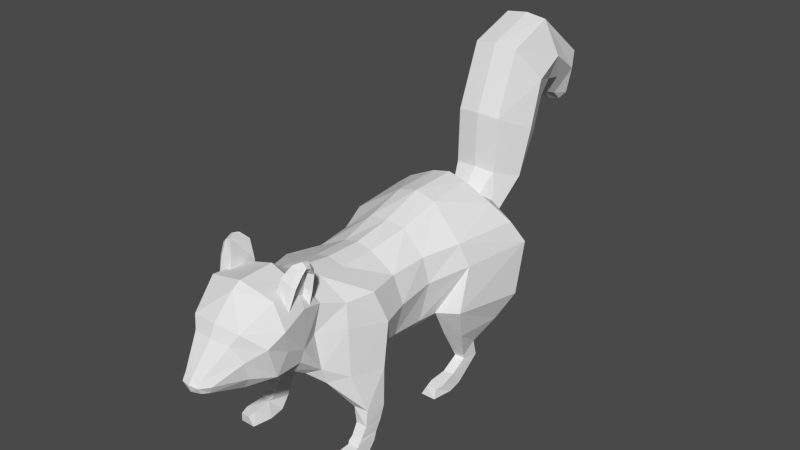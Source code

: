 # Source: SquirrelIdle.blend  (saved by Blender 2.77.0; exported with 4.5.12 LTS)
import bpy
from mathutils import Matrix  # noqa: F401  (used for matrix-valued properties, if any)

bpy.ops.wm.read_factory_settings(use_empty=True)
scene = bpy.context.scene
scene.name = 'Scene'

# ---- collections
col_collection_1 = bpy.data.collections.new('Collection 1'); scene.collection.children.link(col_collection_1)

# ---- world
world_world = bpy.data.worlds.new('World'); scene.world = world_world
world_world.color = (0.06681, 0.06681, 0.06681)
world_world.use_sun_shadow = False
world_world.sun_shadow_jitter_overblur = 0.0
world_world.cycles.sampling_method = 'NONE'
world_world.cycles.sample_map_resolution = 256

# ---- meshes
me_cylinder = bpy.data.meshes.new('Cylinder')
me_cylinder.from_pydata([(1.237, -4.417, 5.515), (0.8086, -4.397, 5.473), (1.136, -3.246, 5.182), (0.7986, -3.273, 5.236), (1.296, -3.093, 6.289), (1.445, -3.277, 7.22), (1.387, -3.058, 6.9), (1.364, -3.282, 7.24), (0.9913, -3.102, 6.406), (1.192, -3.057, 6.995), (1.461, -3.51, 7.264), (1.395, -4.001, 6.739), (1.456, -3.755, 7.153), (0.9992, -3.975, 6.859), (1.382, -3.49, 7.299), (1.239, -3.753, 7.255), (1.38, -4.244, 5.637), (1.299, -3.317, 5.374), (1.555, -3.345, 7.066), (1.509, -3.172, 6.813), (1.426, -3.195, 6.25), (1.584, -3.731, 7.017), (1.564, -3.533, 7.151), (1.526, -3.924, 6.669), (1.165, -4.021, 5.791), (1.104, -3.385, 5.669), (1.318, -3.428, 6.976), (1.28, -3.296, 6.843), (1.199, -3.294, 6.324), (1.331, -3.709, 6.855), (1.331, -3.561, 6.991), (1.289, -3.807, 6.685), (-1.237, -4.417, 5.515), (-0.8086, -4.397, 5.473), (-1.136, -3.246, 5.182), (-0.7986, -3.273, 5.236), (-1.296, -3.093, 6.289), (-1.445, -3.277, 7.22), (-1.387, -3.058, 6.9), (-1.364, -3.282, 7.24), (-0.9913, -3.102, 6.406), (-1.192, -3.057, 6.995), (-1.461, -3.51, 7.264), (-1.395, -4.001, 6.739), (-1.456, -3.755, 7.153), (-0.9992, -3.975, 6.859), (-1.382, -3.49, 7.299), (-1.239, -3.753, 7.255), (-1.38, -4.244, 5.637), (-1.299, -3.317, 5.374), (-1.555, -3.345, 7.066), (-1.509, -3.172, 6.813), (-1.426, -3.195, 6.25), (-1.584, -3.731, 7.017), (-1.564, -3.533, 7.151), (-1.526, -3.924, 6.669), (-1.165, -4.021, 5.791), (-1.104, -3.385, 5.669), (-1.318, -3.428, 6.976), (-1.28, -3.296, 6.843), (-1.199, -3.294, 6.324), (-1.331, -3.709, 6.855), (-1.331, -3.561, 6.991), (-1.289, -3.807, 6.685), (1.37, 0.4708, 2.985), (1.598, 2.239, 3.03), (1.781, 0.3656, 4.287), (2.386, 2.947, 4.735), (1.522, 0.2265, 5.306), (2.108, 2.753, 5.54), (1.421, 1.628, 2.954), (1.776, 1.648, 4.471), (1.621, 1.525, 5.397), (0.9636, 4.081, 2.902), (1.269, 4.027, 2.006), (1.696, 4.963, 6.053), (1.821, -1.029, 5.395), (2.098, -0.7057, 4.315), (1.113, -1.427, 2.438), (1.342, 5.617, 3.099), (1.274, 5.67, 5.745), (1.464, 5.941, 3.966), (1.563, 6.037, 4.718), (1.601, -2.001, 5.378), (1.71, -2.066, 4.565), (1.379, -2.717, 2.851), (1.286, -2.774, 5.612), (1.182, -2.949, 4.608), (1.37, -2.89, 3.411), (1.462, -3.57, 5.857), (1.444, -3.646, 4.52), (0.9165, -5.344, 4.184), (1.44, -5.015, 5.201), (0.5323, -6.335, 4.274), (0.4005, -6.295, 4.012), (2.472, 2.41, 3.252), (2.801, 5.078, 2.945), (2.421, 5.155, 5.507), (2.778, 5.535, 4.738), (1.831, 5.676, 4.089), (2.003, 5.773, 4.74), (1.207, -0.5851, 2.803), (2.138, -0.9574, 2.798), (1.822, -2.12, 2.947), (1.667, -1.315, 0.6313), (1.701, -1.984, 0.6466), (2.071, -1.989, 0.6512), (2.106, -1.32, 0.632), (1.657, -1.117, 0.9891), (1.243, -3.617, 3.989), (1.353, -4.652, 4.092), (1.323, 2.576, -0.02795), (2.051, 2.57, -0.02795), (2.082, -1.764, 1.012), (2.128, -1.144, 0.9923), (1.687, -1.763, 1.012), (1.988, 2.21, 0.3447), (1.53, 2.174, 0.3848), (1.569, 2.808, 0.4511), (1.914, 2.866, 0.4304), (2.091, -1.702, 1.579), (2.158, -1.013, 1.471), (1.659, -1.817, 1.629), (1.565, -1.287, 1.42), (1.609, -0.8611, 1.358), (1.629, -4.506, 5.603), (1.446, -4.274, 4.782), (1.962, 3.155, -0.02795), (1.413, 3.164, -0.02795), (1.413, 4.096, 0.6577), (1.962, 4.087, 0.6594), (0.5995, -5.235, 3.716), (0.773, -4.263, 3.51), (0.7438, -3.763, 3.594), (0.9833, -5.491, 4.817), (0.982, 0.485, 2.502), (0.8304, 2.876, 2.582), (0.5381, 0.3057, 5.792), (0.7316, 3.192, 6.452), (0.6944, 1.724, 6.061), (0.9786, 1.524, 2.442), (0.7475, 4.09, 2.804), (0.6602, 4.914, 6.562), (0.9086, -1.379, 2.619), (0.7248, 5.833, 3.142), (0.5076, 6.302, 3.969), (0.9584, 6.245, 4.707), (0.9447, -2.693, 2.919), (0.8974, -3.095, 3.187), (0.8973, -5.537, 5.722), (0.3389, -6.489, 4.521), (0.9418, -0.5519, 2.517), (0.9193, -3.428, 6.489), (0.627, -2.038, 5.94), (0.5572, -1.028, 5.81), (0.6031, -2.757, 5.973), (0.5666, 5.92, 5.654), (1.23, -4.508, 6.419), (0.6905, -5.733, 5.357), (1.914, 3.481, 0.7698), (1.569, 3.42, 0.781), (0.9297, 8.93, 8.483), (1.348, 8.21, 9.359), (0.7929, 7.402, 10.49), (0.7671, 7.981, 5.483), (1.207, 7.388, 6.03), (0.767, 6.453, 6.342), (0.7921, 6.542, 8.278), (1.348, 7.741, 7.711), (0.9194, 8.569, 7.219), (0.8985, 9.423, 8.977), (1.248, 9.359, 9.879), (0.7725, 9.149, 11.14), (0.7952, 10.12, 8.812), (1.045, 10.68, 9.047), (0.7186, 11.31, 9.471), (0.4258, 10.61, 7.987), (0.6731, 11.01, 7.971), (0.3896, 11.47, 8.035), (0.411, 10.97, 7.67), (1.569, 3.387, 0.8622), (1.914, 3.436, 0.8992), (1.962, 3.93, 1.267), (1.413, 3.938, 1.272), (1.418, 1.798, -0.005615), (1.956, 1.794, -0.001006), (1.91, 1.919, 0.2971), (1.571, 1.892, 0.3268), (1.504, -2.382, -0.02795), (2.232, -2.388, -0.02795), (2.169, -2.829, 0.3676), (1.711, -2.865, 0.4077), (1.75, -2.231, 0.474), (2.095, -2.172, 0.4533), (2.143, -1.804, -0.02795), (1.593, -1.795, -0.02795), (1.599, -3.091, -0.001617), (2.137, -3.095, 0.002992), (2.091, -3.12, 0.3201), (1.752, -3.146, 0.3497), (1.644, -1.443, 0.3477), (1.686, -2.128, 0.5199), (2.096, -2.133, 0.5274), (2.13, -1.448, 0.3497), (0.326, -6.644, 4.287), (0.3142, -6.547, 4.077), (1.584, 2.786, 1.922), (2.206, 2.899, 2.056), (2.401, 4.532, 2.07), (-1.37, 0.4708, 2.985), (-1.598, 2.239, 3.03), (-1.781, 0.3656, 4.287), (-2.386, 2.947, 4.735), (-1.522, 0.2265, 5.306), (-2.108, 2.753, 5.54), (-1.421, 1.628, 2.954), (-1.776, 1.648, 4.471), (-1.621, 1.525, 5.397), (-0.9636, 4.081, 2.902), (-1.269, 4.027, 2.006), (-1.696, 4.963, 6.053), (-1.821, -1.029, 5.395), (-2.098, -0.7057, 4.315), (-1.113, -1.427, 2.438), (-1.342, 5.617, 3.099), (-1.274, 5.67, 5.745), (-1.464, 5.941, 3.966), (-1.563, 6.037, 4.718), (-1.601, -2.001, 5.378), (-1.71, -2.066, 4.565), (-1.379, -2.717, 2.851), (-1.286, -2.774, 5.612), (-1.182, -2.949, 4.608), (-1.37, -2.89, 3.411), (-1.462, -3.57, 5.857), (-1.444, -3.646, 4.52), (-0.9165, -5.344, 4.184), (-1.44, -5.015, 5.201), (-0.5323, -6.335, 4.274), (-0.4005, -6.295, 4.012), (-2.472, 2.41, 3.252), (-2.801, 5.078, 2.945), (-2.421, 5.155, 5.507), (-2.778, 5.535, 4.738), (-1.831, 5.676, 4.089), (-2.003, 5.773, 4.74), (-1.207, -0.5851, 2.803), (-2.138, -0.9574, 2.798), (-1.822, -2.12, 2.947), (-1.667, -1.315, 0.6313), (-1.701, -1.984, 0.6466), (-2.071, -1.989, 0.6512), (-2.106, -1.32, 0.632), (-1.657, -1.117, 0.9891), (-1.243, -3.617, 3.989), (-1.353, -4.652, 4.092), (-1.323, 2.576, -0.02795), (-2.051, 2.57, -0.02795), (-2.082, -1.764, 1.012), (-2.128, -1.144, 0.9923), (-1.687, -1.763, 1.012), (1.681e-15, 0.4675, 2.331), (1.129e-15, 2.81, 2.476), (9.21e-16, 0.2952, 5.927), (1.181e-16, 3.192, 6.646), (1.451e-15, 1.536, 2.3), (5.655e-16, 1.68, 6.143), (7.873e-16, 4.1, 2.725), (-2.833e-16, 4.943, 6.703), (2.056e-15, -1.419, 2.53), (2.484e-16, 6.027, 3.224), (4.119e-17, 6.412, 3.773), (2.252e-15, -2.643, 2.871), (2.294e-15, -3.095, 3.136), (1.554e-15, -3.357, 6.729), (2.684e-15, -5.248, 3.531), (2.264e-15, -5.621, 5.796), (2.752e-15, -6.545, 4.522), (2.861e-15, -6.337, 3.824), (1.902e-15, -0.5679, 2.372), (-2.9e-16, 5.924, 5.752), (2.392e-15, -3.77, 3.365), (2.502e-15, -4.262, 3.365), (1.396e-15, -2.038, 6.119), (1.207e-15, -1.025, 5.957), (1.523e-15, -2.716, 6.229), (-1.988, 2.21, 0.3447), (-1.53, 2.174, 0.3848), (-1.569, 2.808, 0.4511), (-1.914, 2.866, 0.4304), (-2.091, -1.702, 1.579), (-2.158, -1.013, 1.471), (-1.659, -1.817, 1.629), (-1.565, -1.287, 1.42), (-1.609, -0.8611, 1.358), (-1.629, -4.506, 5.603), (1.832e-15, -4.586, 6.706), (-1.446, -4.274, 4.782), (-1.962, 3.155, -0.02795), (-1.413, 3.164, -0.02795), (-1.413, 4.096, 0.6577), (-1.962, 4.087, 0.6594), (-0.5995, -5.235, 3.716), (-0.773, -4.263, 3.51), (-0.7438, -3.763, 3.594), (-0.9833, -5.491, 4.817), (2.395e-15, -5.804, 5.389), (1.938e-15, -4.88, 6.524), (-0.982, 0.485, 2.502), (-0.8304, 2.876, 2.582), (-0.5381, 0.3057, 5.792), (-0.7316, 3.192, 6.452), (-0.6944, 1.724, 6.061), (-0.9786, 1.524, 2.442), (-0.7475, 4.09, 2.804), (-0.6602, 4.914, 6.562), (-0.9086, -1.379, 2.619), (-0.7248, 5.833, 3.142), (-0.5076, 6.302, 3.969), (-0.9584, 6.245, 4.707), (-0.9447, -2.693, 2.919), (-0.8974, -3.095, 3.187), (-0.8973, -5.537, 5.722), (-0.3389, -6.489, 4.521), (-0.9418, -0.5519, 2.517), (-0.9193, -3.428, 6.489), (-0.627, -2.038, 5.94), (-0.5572, -1.028, 5.81), (-0.6031, -2.757, 5.973), (-0.5666, 5.92, 5.654), (-1.23, -4.508, 6.419), (-0.6905, -5.733, 5.357), (-1.914, 3.481, 0.7698), (-1.569, 3.42, 0.781), (-1.778e-15, 9.502, 8.876), (-1.59e-15, 9.07, 8.462), (-0.9297, 8.93, 8.483), (-1.686e-15, 7.359, 10.6), (-1.348, 8.21, 9.359), (-0.7929, 7.402, 10.49), (-7.096e-16, 8.12, 5.445), (-0.7671, 7.981, 5.483), (-5.378e-16, 6.39, 6.402), (-1.207, 7.388, 6.03), (-0.767, 6.453, 6.342), (-0.7921, 6.542, 8.278), (-1.348, 7.741, 7.711), (-9.867e-16, 6.474, 8.34), (-0.9194, 8.569, 7.219), (-1.238e-15, 8.707, 7.237), (-0.8985, 9.423, 8.977), (-2.231e-15, 9.185, 11.23), (-1.248, 9.359, 9.879), (-0.7725, 9.149, 11.14), (-1.872e-15, 10.06, 8.737), (-0.7952, 10.12, 8.812), (-2.331e-15, 11.38, 9.486), (-1.045, 10.68, 9.047), (-0.7186, 11.31, 9.471), (-1.811e-15, 10.57, 7.963), (-0.4258, 10.61, 7.987), (-2.032e-15, 11.5, 8.019), (-0.6731, 11.01, 7.971), (-0.3896, 11.47, 8.035), (-0.411, 10.97, 7.67), (-1.812e-15, 10.95, 7.581), (-1.569, 3.387, 0.8622), (-1.914, 3.436, 0.8992), (-1.962, 3.93, 1.267), (-1.413, 3.938, 1.272), (-1.418, 1.798, -0.005615), (-1.956, 1.794, -0.001006), (-1.91, 1.919, 0.2971), (-1.571, 1.892, 0.3268), (-1.504, -2.382, -0.02795), (-2.232, -2.388, -0.02795), (-2.169, -2.829, 0.3676), (-1.711, -2.865, 0.4077), (-1.75, -2.231, 0.474), (-2.095, -2.172, 0.4533), (-2.143, -1.804, -0.02795), (-1.593, -1.795, -0.02795), (-1.599, -3.091, -0.001617), (-2.137, -3.095, 0.002992), (-2.091, -3.12, 0.3201), (-1.752, -3.146, 0.3497), (-1.644, -1.443, 0.3477), (-1.686, -2.128, 0.5199), (-2.096, -2.133, 0.5274), (-2.13, -1.448, 0.3497), (-0.326, -6.644, 4.287), (-0.3142, -6.547, 4.077), (2.876e-15, -6.657, 4.075), (2.836e-15, -6.715, 4.313), (-1.584, 2.786, 1.922), (-2.206, 2.899, 2.056), (-2.401, 4.532, 2.07)], [], [(7, 14, 10, 5), (0, 11, 13, 1), (1, 3, 2, 0), (3, 8, 4, 2), (7, 5, 6, 9), (9, 6, 4, 8), (1, 13, 8, 3), (10, 14, 15, 12), (12, 15, 13, 11), (2, 4, 20, 17), (18, 22, 30, 26), (11, 0, 16, 23), (12, 11, 23, 21), (6, 5, 18, 19), (10, 12, 21, 22), (5, 10, 22, 18), (4, 6, 19, 20), (0, 2, 17, 16), (25, 28, 27, 26, 30, 29, 31, 24), (22, 21, 29, 30), (20, 19, 27, 28), (16, 17, 25, 24), (23, 16, 24, 31), (21, 23, 31, 29), (17, 20, 28, 25), (19, 18, 26, 27), (8, 13, 15, 9), (9, 15, 14, 7), (39, 37, 42, 46), (32, 33, 45, 43), (33, 32, 34, 35), (35, 34, 36, 40), (39, 41, 38, 37), (41, 40, 36, 38), (33, 35, 40, 45), (42, 44, 47, 46), (44, 43, 45, 47), (34, 49, 52, 36), (50, 58, 62, 54), (43, 55, 48, 32), (44, 53, 55, 43), (38, 51, 50, 37), (42, 54, 53, 44), (37, 50, 54, 42), (36, 52, 51, 38), (32, 48, 49, 34), (57, 56, 63, 61, 62, 58, 59, 60), (54, 62, 61, 53), (52, 60, 59, 51), (48, 56, 57, 49), (55, 63, 56, 48), (53, 61, 63, 55), (49, 57, 60, 52), (51, 59, 58, 50), (40, 41, 47, 45), (41, 39, 46, 47), (140, 136, 65, 70), (70, 65, 67, 71), (71, 67, 69, 72), (139, 138, 264, 266), (137, 139, 266, 263), (137, 263, 284, 154), (66, 71, 72, 68), (64, 70, 71, 66), (135, 140, 70, 64), (136, 262, 267, 141), (74, 206, 65, 73), (138, 69, 75, 142), (142, 156, 280, 268), (79, 81, 99, 96), (154, 284, 283, 153), (80, 75, 97), (66, 68, 76, 77), (64, 66, 77, 101), (135, 64, 101, 151), (95, 96, 98, 67), (81, 82, 100, 99), (145, 81, 79, 144), (146, 82, 81, 145), (141, 144, 79, 73), (77, 76, 83, 84), (143, 78, 85, 147), (147, 148, 273, 272), (83, 86, 87, 84), (153, 155, 86, 83), (88, 87, 90, 109), (90, 89, 125, 126), (158, 306, 277, 150), (273, 148, 133, 281), (93, 150, 204), (131, 94, 278, 275), (204, 150, 277, 393), (99, 100, 98), (96, 99, 98), (98, 100, 97), (82, 80, 97, 100), (67, 65, 95), (73, 79, 74), (206, 180, 181, 207), (207, 181, 182, 208), (107, 104, 108, 114), (96, 208, 74, 79), (101, 77, 102), (151, 101, 78, 143), (106, 107, 114, 113), (104, 105, 115, 108), (105, 106, 113, 115), (156, 80, 82, 146), (282, 132, 131, 275), (157, 125, 89, 152), (119, 118, 117, 116), (122, 115, 113, 120), (124, 108, 123), (121, 114, 108, 124), (121, 120, 113, 114), (122, 123, 108, 115), (127, 119, 116, 112), (103, 88, 85), (86, 89, 90, 87), (155, 285, 274, 152), (130, 159, 119, 127), (160, 129, 128, 118), (85, 78, 123, 122), (102, 103, 120, 121), (102, 121, 124, 101), (101, 124, 123, 78), (85, 122, 120, 103), (92, 110, 126), (126, 110, 109, 90), (149, 92, 125, 157), (159, 160, 118, 119), (129, 130, 127, 128), (128, 127, 112, 111), (77, 84, 103, 102), (281, 133, 132, 282), (131, 132, 110, 91), (132, 133, 109, 110), (149, 276, 306, 158), (125, 92, 126), (92, 149, 158, 134), (86, 155, 152, 89), (296, 157, 152, 274), (279, 151, 143, 269), (134, 158, 150, 93), (205, 392, 278, 94), (283, 285, 155, 153), (85, 88, 148, 147), (269, 143, 147, 272), (267, 270, 144, 141), (271, 145, 144, 270), (261, 135, 151, 279), (76, 154, 153, 83), (75, 80, 156, 142), (264, 138, 142, 268), (65, 136, 141, 73), (261, 265, 140, 135), (68, 137, 154, 76), (68, 72, 139, 137), (72, 69, 138, 139), (265, 262, 136, 140), (97, 75, 69), (181, 180, 160, 159), (180, 183, 129, 160), (118, 128, 111, 117), (183, 182, 130, 129), (182, 181, 159, 130), (157, 296, 307), (146, 165, 166, 156), (162, 161, 170, 171), (156, 166, 342, 280), (145, 164, 165, 146), (161, 335, 334, 170), (169, 349, 335, 161), (168, 169, 161, 162), (347, 167, 163, 337), (167, 168, 162, 163), (271, 340, 164, 145), (165, 164, 169, 168), (166, 165, 168, 167), (342, 166, 167, 347), (164, 340, 349, 169), (337, 163, 172, 351), (163, 162, 171, 172), (171, 170, 173, 174), (170, 334, 354, 173), (172, 171, 174, 175), (351, 172, 175, 356), (356, 175, 178, 361), (175, 174, 177, 178), (174, 173, 176, 177), (173, 354, 359, 176), (359, 365, 179, 176), (176, 179, 177), (177, 179, 178), (179, 365, 361, 178), (149, 157, 307, 276), (110, 92, 134, 91), (93, 94, 91, 134), (112, 116, 186, 185), (111, 112, 185, 184), (116, 117, 187, 186), (117, 111, 184, 187), (187, 184, 185, 186), (193, 192, 191, 190), (194, 193, 190, 189), (195, 194, 189, 188), (192, 195, 188, 191), (189, 190, 198, 197), (188, 189, 197, 196), (190, 191, 199, 198), (191, 188, 196, 199), (199, 196, 197, 198), (105, 104, 200, 201), (107, 106, 202, 203), (106, 105, 201, 202), (104, 107, 203, 200), (193, 202, 201, 192), (195, 200, 203, 194), (194, 203, 202, 193), (192, 201, 200, 195), (69, 67, 98, 97), (84, 87, 88, 103), (133, 148, 88, 109), (204, 393, 392, 205), (204, 205, 94, 93), (91, 94, 131), (95, 207, 208, 96), (65, 206, 207, 95), (74, 208, 182, 183), (206, 74, 183, 180), (313, 215, 210, 309), (215, 216, 212, 210), (216, 217, 214, 212), (312, 266, 264, 311), (310, 263, 266, 312), (310, 327, 284, 263), (211, 213, 217, 216), (209, 211, 216, 215), (308, 209, 215, 313), (309, 314, 267, 262), (219, 218, 210, 394), (311, 315, 220, 214), (315, 268, 280, 329), (224, 241, 244, 226), (327, 326, 283, 284), (225, 242, 220), (211, 222, 221, 213), (209, 246, 222, 211), (308, 324, 246, 209), (240, 212, 243, 241), (226, 244, 245, 227), (318, 317, 224, 226), (319, 318, 226, 227), (314, 218, 224, 317), (222, 229, 228, 221), (316, 320, 230, 223), (320, 272, 273, 321), (228, 229, 232, 231), (326, 228, 231, 328), (233, 254, 235, 232), (235, 297, 295, 234), (331, 323, 277, 306), (273, 281, 304, 321), (238, 390, 323), (302, 275, 278, 239), (390, 393, 277, 323), (244, 243, 245), (241, 243, 244), (243, 242, 245), (227, 245, 242, 225), (212, 240, 210), (218, 219, 224), (394, 395, 367, 366), (395, 396, 368, 367), (252, 259, 253, 249), (241, 224, 219, 396), (246, 247, 222), (324, 316, 223, 246), (251, 258, 259, 252), (249, 253, 260, 250), (250, 260, 258, 251), (329, 319, 227, 225), (282, 275, 302, 303), (330, 325, 234, 295), (289, 286, 287, 288), (292, 290, 258, 260), (294, 293, 253), (291, 294, 253, 259), (291, 259, 258, 290), (292, 260, 253, 293), (298, 257, 286, 289), (248, 230, 233), (231, 232, 235, 234), (328, 325, 274, 285), (301, 298, 289, 332), (333, 288, 299, 300), (230, 292, 293, 223), (247, 291, 290, 248), (247, 246, 294, 291), (246, 223, 293, 294), (230, 248, 290, 292), (237, 297, 255), (297, 235, 254, 255), (322, 330, 295, 237), (332, 289, 288, 333), (300, 299, 298, 301), (299, 256, 257, 298), (222, 247, 248, 229), (281, 282, 303, 304), (302, 236, 255, 303), (303, 255, 254, 304), (322, 331, 306, 276), (295, 297, 237), (237, 305, 331, 322), (231, 234, 325, 328), (296, 274, 325, 330), (279, 269, 316, 324), (305, 238, 323, 331), (391, 239, 278, 392), (283, 326, 328, 285), (230, 320, 321, 233), (269, 272, 320, 316), (267, 314, 317, 270), (271, 270, 317, 318), (261, 279, 324, 308), (221, 228, 326, 327), (220, 315, 329, 225), (264, 268, 315, 311), (210, 218, 314, 309), (261, 308, 313, 265), (213, 221, 327, 310), (213, 310, 312, 217), (217, 312, 311, 214), (265, 313, 309, 262), (242, 214, 220), (367, 332, 333, 366), (366, 333, 300, 369), (288, 287, 256, 299), (369, 300, 301, 368), (368, 301, 332, 367), (330, 307, 296), (319, 329, 344, 343), (338, 352, 350, 336), (329, 280, 342, 344), (318, 319, 343, 341), (336, 350, 334, 335), (348, 336, 335, 349), (346, 338, 336, 348), (347, 337, 339, 345), (345, 339, 338, 346), (271, 318, 341, 340), (343, 346, 348, 341), (344, 345, 346, 343), (342, 347, 345, 344), (341, 348, 349, 340), (337, 351, 353, 339), (339, 353, 352, 338), (352, 357, 355, 350), (350, 355, 354, 334), (353, 358, 357, 352), (351, 356, 358, 353), (356, 361, 363, 358), (358, 363, 362, 357), (357, 362, 360, 355), (355, 360, 359, 354), (359, 360, 364, 365), (360, 362, 364), (362, 363, 364), (364, 363, 361, 365), (322, 276, 307, 330), (255, 236, 305, 237), (238, 305, 236, 239), (257, 371, 372, 286), (256, 370, 371, 257), (286, 372, 373, 287), (287, 373, 370, 256), (373, 372, 371, 370), (379, 376, 377, 378), (380, 375, 376, 379), (381, 374, 375, 380), (378, 377, 374, 381), (375, 383, 384, 376), (374, 382, 383, 375), (376, 384, 385, 377), (377, 385, 382, 374), (385, 384, 383, 382), (250, 387, 386, 249), (252, 389, 388, 251), (251, 388, 387, 250), (249, 386, 389, 252), (379, 378, 387, 388), (381, 380, 389, 386), (380, 379, 388, 389), (378, 381, 386, 387), (214, 242, 243, 212), (229, 248, 233, 232), (304, 254, 233, 321), (390, 391, 392, 393), (390, 238, 239, 391), (236, 302, 239), (240, 241, 396, 395), (210, 240, 395, 394), (219, 369, 368, 396), (394, 366, 369, 219)])
_ca = me_cylinder.color_attributes.new('Col', 'BYTE_COLOR', 'CORNER')
_ca.data.foreach_set('color', [0.1144, 0.04971, 0.04374, 1.0, 0.1144, 0.04971, 0.04374, 1.0, 0.1144, 0.04971, 0.04374, 1.0, 0.1144, 0.04971, 0.04374, 1.0, 0.1144, 0.04971, 0.04374, 1.0, 0.1144, 0.04971, 0.04374, 1.0, 0.1144, 0.04971, 0.04374, 1.0, 0.1144, 0.04971, 0.04374, 1.0, 0.1144, 0.04971, 0.04374, 1.0, 0.1144, 0.04971, 0.04374, 1.0, 0.1144, 0.04971, 0.04374, 1.0, 0.1144, 0.04971, 0.04374, 1.0, 0.1144, 0.04971, 0.04374, 1.0, 0.1144, 0.04971, 0.04374, 1.0, 0.1144, 0.04971, 0.04374, 1.0, 0.1144, 0.04971, 0.04374, 1.0, 0.1144, 0.04971, 0.04374, 1.0, 0.1144, 0.04971, 0.04374, 1.0, 0.1144, 0.04971, 0.04374, 1.0, 0.1144, 0.04971, 0.04374, 1.0, 0.1144, 0.04971, 0.04374, 1.0, 0.1144, 0.04971, 0.04374, 1.0, 0.1144, 0.04971, 0.04374, 1.0, 0.1144, 0.04971, 0.04374, 1.0, 0.1144, 0.04971, 0.04374, 1.0, 0.1144, 0.04971, 0.04374, 1.0, 0.1144, 0.04971, 0.04374, 1.0, 0.1144, 0.04971, 0.04374, 1.0, 0.1144, 0.04971, 0.04374, 1.0, 0.1144, 0.04971, 0.04374, 1.0, 0.1144, 0.04971, 0.04374, 1.0, 0.1144, 0.04971, 0.04374, 1.0, 0.1144, 0.04971, 0.04374, 1.0, 0.1144, 0.04971, 0.04374, 1.0, 0.1144, 0.04971, 0.04374, 1.0, 0.1144, 0.04971, 0.04374, 1.0, 0.1144, 0.04971, 0.04374, 1.0, 0.1144, 0.04971, 0.04374, 1.0, 0.1144, 0.04971, 0.04374, 1.0, 0.1144, 0.04971, 0.04374, 1.0, 0.1144, 0.04971, 0.04374, 1.0, 0.1144, 0.04971, 0.04374, 1.0, 0.1144, 0.04971, 0.04374, 1.0, 0.1144, 0.04971, 0.04374, 1.0, 0.1144, 0.04971, 0.04374, 1.0, 0.1144, 0.04971, 0.04374, 1.0, 0.1144, 0.04971, 0.04374, 1.0, 0.1144, 0.04971, 0.04374, 1.0, 0.1144, 0.04971, 0.04374, 1.0, 0.1144, 0.04971, 0.04374, 1.0, 0.1144, 0.04971, 0.04374, 1.0, 0.1144, 0.04971, 0.04374, 1.0, 0.1144, 0.04971, 0.04374, 1.0, 0.1144, 0.04971, 0.04374, 1.0, 0.1144, 0.04971, 0.04374, 1.0, 0.1144, 0.04971, 0.04374, 1.0, 0.1144, 0.04971, 0.04374, 1.0, 0.1144, 0.04971, 0.04374, 1.0, 0.1144, 0.04971, 0.04374, 1.0, 0.1144, 0.04971, 0.04374, 1.0, 0.1144, 0.04971, 0.04374, 1.0, 0.1144, 0.04971, 0.04374, 1.0, 0.1144, 0.04971, 0.04374, 1.0, 0.1144, 0.04971, 0.04374, 1.0, 0.1144, 0.04971, 0.04374, 1.0, 0.1144, 0.04971, 0.04374, 1.0, 0.1144, 0.04971, 0.04374, 1.0, 0.1144, 0.04971, 0.04374, 1.0, 0.1144, 0.04971, 0.04374, 1.0, 0.1144, 0.04971, 0.04374, 1.0, 0.1144, 0.04971, 0.04374, 1.0, 0.1144, 0.04971, 0.04374, 1.0, 0.1144, 0.04971, 0.04374, 1.0, 0.1144, 0.04971, 0.04374, 1.0, 0.1144, 0.04971, 0.04374, 1.0, 0.1144, 0.04971, 0.04374, 1.0, 0.1144, 0.04971, 0.04374, 1.0, 0.1144, 0.04971, 0.04374, 1.0, 0.1144, 0.04971, 0.04374, 1.0, 0.1144, 0.04971, 0.04374, 1.0, 0.1144, 0.04971, 0.04374, 1.0, 0.1144, 0.04971, 0.04374, 1.0, 0.1144, 0.04971, 0.04374, 1.0, 0.1144, 0.04971, 0.04374, 1.0, 0.1144, 0.04971, 0.04374, 1.0, 0.1144, 0.04971, 0.04374, 1.0, 0.1144, 0.04971, 0.04374, 1.0, 0.1144, 0.04971, 0.04374, 1.0, 0.1144, 0.04971, 0.04374, 1.0, 0.1144, 0.04971, 0.04374, 1.0, 0.1144, 0.04971, 0.04374, 1.0, 0.1144, 0.04971, 0.04374, 1.0, 0.1144, 0.04971, 0.04374, 1.0, 0.1144, 0.04971, 0.04374, 1.0, 0.1144, 0.04971, 0.04374, 1.0, 0.1144, 0.04971, 0.04374, 1.0, 0.1144, 0.04971, 0.04374, 1.0, 0.1144, 0.04971, 0.04374, 1.0, 0.1144, 0.04971, 0.04374, 1.0, 0.1144, 0.04971, 0.04374, 1.0, 0.1144, 0.04971, 0.04374, 1.0, 0.1144, 0.04971, 0.04374, 1.0, 0.1144, 0.04971, 0.04374, 1.0, 0.1144, 0.04971, 0.04374, 1.0, 0.1144, 0.04971, 0.04374, 1.0, 0.1144, 0.04971, 0.04374, 1.0, 0.1144, 0.04971, 0.04374, 1.0, 0.1144, 0.04971, 0.04374, 1.0, 0.1144, 0.04971, 0.04374, 1.0, 0.1144, 0.04971, 0.04374, 1.0, 0.1144, 0.04971, 0.04374, 1.0, 0.1144, 0.04971, 0.04374, 1.0, 0.1144, 0.04971, 0.04374, 1.0, 0.1144, 0.04971, 0.04374, 1.0, 0.1144, 0.04971, 0.04374, 1.0, 0.1144, 0.04971, 0.04374, 1.0, 0.1144, 0.04971, 0.04374, 1.0, 0.1144, 0.04971, 0.04374, 1.0, 0.1144, 0.04971, 0.04374, 1.0, 0.1144, 0.04971, 0.04374, 1.0, 0.1144, 0.04971, 0.04374, 1.0, 0.1144, 0.04971, 0.04374, 1.0, 0.1144, 0.04971, 0.04374, 1.0, 0.1144, 0.04971, 0.04374, 1.0, 0.1144, 0.04971, 0.04374, 1.0, 0.1144, 0.04971, 0.04374, 1.0, 0.1144, 0.04971, 0.04374, 1.0, 0.1144, 0.04971, 0.04374, 1.0, 0.1144, 0.04971, 0.04374, 1.0, 0.1144, 0.04971, 0.04374, 1.0, 0.1144, 0.04971, 0.04374, 1.0, 0.1144, 0.04971, 0.04374, 1.0, 0.1144, 0.04971, 0.04374, 1.0, 0.1144, 0.04971, 0.04374, 1.0, 0.1144, 0.04971, 0.04374, 1.0, 0.1144, 0.04971, 0.04374, 1.0, 0.1144, 0.04971, 0.04374, 1.0, 0.1144, 0.04971, 0.04374, 1.0, 0.1144, 0.04971, 0.04374, 1.0, 0.1144, 0.04971, 0.04374, 1.0, 0.1144, 0.04971, 0.04374, 1.0, 0.1144, 0.04971, 0.04374, 1.0, 0.1144, 0.04971, 0.04374, 1.0, 0.1144, 0.04971, 0.04374, 1.0, 0.1144, 0.04971, 0.04374, 1.0, 0.1144, 0.04971, 0.04374, 1.0, 0.1144, 0.04971, 0.04374, 1.0, 0.1144, 0.04971, 0.04374, 1.0, 0.1144, 0.04971, 0.04374, 1.0, 0.1144, 0.04971, 0.04374, 1.0, 0.1144, 0.04971, 0.04374, 1.0, 0.1144, 0.04971, 0.04374, 1.0, 0.1144, 0.04971, 0.04374, 1.0, 0.1144, 0.04971, 0.04374, 1.0, 0.1144, 0.04971, 0.04374, 1.0, 0.1144, 0.04971, 0.04374, 1.0, 0.1144, 0.04971, 0.04374, 1.0, 0.1144, 0.04971, 0.04374, 1.0, 0.1144, 0.04971, 0.04374, 1.0, 0.1144, 0.04971, 0.04374, 1.0, 0.1144, 0.04971, 0.04374, 1.0, 0.1144, 0.04971, 0.04374, 1.0, 0.1144, 0.04971, 0.04374, 1.0, 0.1144, 0.04971, 0.04374, 1.0, 0.1144, 0.04971, 0.04374, 1.0, 0.1144, 0.04971, 0.04374, 1.0, 0.1144, 0.04971, 0.04374, 1.0, 0.1144, 0.04971, 0.04374, 1.0, 0.1144, 0.04971, 0.04374, 1.0, 0.1144, 0.04971, 0.04374, 1.0, 0.1144, 0.04971, 0.04374, 1.0, 0.1144, 0.04971, 0.04374, 1.0, 0.1144, 0.04971, 0.04374, 1.0, 0.1144, 0.04971, 0.04374, 1.0, 0.1144, 0.04971, 0.04374, 1.0, 0.1144, 0.04971, 0.04374, 1.0, 0.1144, 0.04971, 0.04374, 1.0, 0.1144, 0.04971, 0.04374, 1.0, 0.1144, 0.04971, 0.04374, 1.0, 0.1144, 0.04971, 0.04374, 1.0, 0.1144, 0.04971, 0.04374, 1.0, 0.1144, 0.04971, 0.04374, 1.0, 0.1144, 0.04971, 0.04374, 1.0, 0.1144, 0.04971, 0.04374, 1.0, 0.1144, 0.04971, 0.04374, 1.0, 0.1144, 0.04971, 0.04374, 1.0, 0.1144, 0.04971, 0.04374, 1.0, 0.1144, 0.04971, 0.04374, 1.0, 0.1144, 0.04971, 0.04374, 1.0, 0.1144, 0.04971, 0.04374, 1.0, 0.1144, 0.04971, 0.04374, 1.0, 0.1144, 0.04971, 0.04374, 1.0, 0.1144, 0.04971, 0.04374, 1.0, 0.1144, 0.04971, 0.04374, 1.0, 0.1144, 0.04971, 0.04374, 1.0, 0.1144, 0.04971, 0.04374, 1.0, 0.1144, 0.04971, 0.04374, 1.0, 0.1144, 0.04971, 0.04374, 1.0, 0.1144, 0.04971, 0.04374, 1.0, 0.1144, 0.04971, 0.04374, 1.0, 0.1144, 0.04971, 0.04374, 1.0, 0.1144, 0.04971, 0.04374, 1.0, 0.1144, 0.04971, 0.04374, 1.0, 0.1144, 0.04971, 0.04374, 1.0, 0.1144, 0.04971, 0.04374, 1.0, 0.1144, 0.04971, 0.04374, 1.0, 0.1144, 0.04971, 0.04374, 1.0, 0.1144, 0.04971, 0.04374, 1.0, 0.1144, 0.04971, 0.04374, 1.0, 0.1144, 0.04971, 0.04374, 1.0, 0.1144, 0.04971, 0.04374, 1.0, 0.1144, 0.04971, 0.04374, 1.0, 0.1144, 0.04971, 0.04374, 1.0, 0.1144, 0.04971, 0.04374, 1.0, 0.1144, 0.04971, 0.04374, 1.0, 0.1144, 0.04971, 0.04374, 1.0, 0.1144, 0.04971, 0.04374, 1.0, 0.1144, 0.04971, 0.04374, 1.0, 0.1144, 0.04971, 0.04374, 1.0, 0.1144, 0.04971, 0.04374, 1.0, 0.1144, 0.04971, 0.04374, 1.0, 0.1144, 0.04971, 0.04374, 1.0, 0.1144, 0.04971, 0.04374, 1.0, 0.1144, 0.04971, 0.04374, 1.0, 0.1144, 0.04971, 0.04374, 1.0, 0.1144, 0.04971, 0.04374, 1.0, 0.1144, 0.04971, 0.04374, 1.0, 0.1144, 0.04971, 0.04374, 1.0, 0.1144, 0.04971, 0.04374, 1.0, 0.1144, 0.04971, 0.04374, 1.0, 0.1144, 0.04971, 0.04374, 1.0, 0.1144, 0.04971, 0.04374, 1.0, 0.6038, 0.2918, 0.159, 1.0, 0.6038, 0.2918, 0.159, 1.0, 0.6038, 0.2918, 0.159, 1.0, 0.6038, 0.2918, 0.159, 1.0, 0.05951, 0.0356, 0.03071, 1.0, 0.05951, 0.0356, 0.03071, 1.0, 0.05951, 0.0356, 0.03071, 1.0, 0.05951, 0.0356, 0.03071, 1.0, 0.05951, 0.0356, 0.03071, 1.0, 0.05951, 0.0356, 0.03071, 1.0, 0.05951, 0.0356, 0.03071, 1.0, 0.05951, 0.0356, 0.03071, 1.0, 0.05951, 0.0356, 0.03071, 1.0, 0.05951, 0.0356, 0.03071, 1.0, 0.05951, 0.0356, 0.03071, 1.0, 0.05951, 0.0356, 0.03071, 1.0, 0.05951, 0.0356, 0.03071, 1.0, 0.05951, 0.0356, 0.03071, 1.0, 0.05951, 0.0356, 0.03071, 1.0, 0.05951, 0.0356, 0.03071, 1.0, 0.05951, 0.0356, 0.03071, 1.0, 0.05951, 0.0356, 0.03071, 1.0, 0.05951, 0.0356, 0.03071, 1.0, 0.05951, 0.0356, 0.03071, 1.0, 0.05951, 0.0356, 0.03071, 1.0, 0.05951, 0.0356, 0.03071, 1.0, 0.05951, 0.0356, 0.03071, 1.0, 0.05951, 0.0356, 0.03071, 1.0, 0.05951, 0.0356, 0.03071, 1.0, 0.05951, 0.0356, 0.03071, 1.0, 0.05951, 0.0356, 0.03071, 1.0, 0.05951, 0.0356, 0.03071, 1.0, 0.6038, 0.2918, 0.159, 1.0, 0.6038, 0.2918, 0.159, 1.0, 0.6038, 0.2918, 0.159, 1.0, 0.6038, 0.2918, 0.159, 1.0, 0.6038, 0.2918, 0.159, 1.0, 0.6038, 0.2918, 0.159, 1.0, 0.6038, 0.2918, 0.159, 1.0, 0.6038, 0.2918, 0.159, 1.0, 0.6038, 0.2918, 0.159, 1.0, 0.6038, 0.2918, 0.159, 1.0, 0.6038, 0.2918, 0.159, 1.0, 0.6038, 0.2918, 0.159, 1.0, 0.05951, 0.0356, 0.03071, 1.0, 0.05951, 0.0356, 0.03071, 1.0, 0.05951, 0.0356, 0.03071, 1.0, 0.05951, 0.0356, 0.03071, 1.0, 0.05951, 0.0356, 0.03071, 1.0, 0.05951, 0.0356, 0.03071, 1.0, 0.05951, 0.0356, 0.03071, 1.0, 0.05951, 0.0356, 0.03071, 1.0, 0.05951, 0.0356, 0.03071, 1.0, 0.05951, 0.0356, 0.03071, 1.0, 0.05951, 0.0356, 0.03071, 1.0, 0.05951, 0.0356, 0.03071, 1.0, 0.05951, 0.0356, 0.03071, 1.0, 0.05951, 0.0356, 0.03071, 1.0, 0.05951, 0.0356, 0.03071, 1.0, 0.05951, 0.0356, 0.03071, 1.0, 0.05951, 0.0356, 0.03071, 1.0, 0.05951, 0.0356, 0.03071, 1.0, 0.05951, 0.0356, 0.03071, 1.0, 0.05951, 0.0356, 0.03071, 1.0, 0.05951, 0.0356, 0.03071, 1.0, 0.05951, 0.0356, 0.03071, 1.0, 0.05951, 0.0356, 0.03071, 1.0, 0.05951, 0.0356, 0.03071, 1.0, 0.05951, 0.0356, 0.03071, 1.0, 0.05951, 0.0356, 0.03071, 1.0, 0.05951, 0.0356, 0.03071, 1.0, 0.6038, 0.2918, 0.159, 1.0, 0.6038, 0.2918, 0.159, 1.0, 0.6038, 0.2918, 0.159, 1.0, 0.6038, 0.2918, 0.159, 1.0, 0.05951, 0.0356, 0.03071, 1.0, 0.05951, 0.0356, 0.03071, 1.0, 0.05951, 0.0356, 0.03071, 1.0, 0.05951, 0.0356, 0.03071, 1.0, 0.05951, 0.0356, 0.03071, 1.0, 0.05951, 0.0356, 0.03071, 1.0, 0.05951, 0.0356, 0.03071, 1.0, 0.05951, 0.0356, 0.03071, 1.0, 0.6038, 0.2918, 0.159, 1.0, 0.6038, 0.2918, 0.159, 1.0, 0.6038, 0.2918, 0.159, 1.0, 0.6038, 0.2918, 0.159, 1.0, 0.6038, 0.2918, 0.159, 1.0, 0.6038, 0.2918, 0.159, 1.0, 0.6038, 0.2918, 0.159, 1.0, 0.6038, 0.2918, 0.159, 1.0, 0.6038, 0.2918, 0.159, 1.0, 0.6038, 0.2918, 0.159, 1.0, 0.6038, 0.2918, 0.159, 1.0, 0.6038, 0.2918, 0.159, 1.0, 0.05951, 0.0356, 0.03071, 1.0, 0.05951, 0.0356, 0.03071, 1.0, 0.05951, 0.0356, 0.03071, 1.0, 0.05951, 0.0356, 0.03071, 1.0, 0.6038, 0.2918, 0.159, 1.0, 0.6038, 0.2918, 0.159, 1.0, 0.6038, 0.2918, 0.159, 1.0, 0.6038, 0.2918, 0.159, 1.0, 0.6038, 0.2918, 0.159, 1.0, 0.6038, 0.2918, 0.159, 1.0, 0.6038, 0.2918, 0.159, 1.0, 0.6038, 0.2918, 0.159, 1.0, 0.05951, 0.0356, 0.03071, 1.0, 0.05951, 0.0356, 0.03071, 1.0, 0.05951, 0.0356, 0.03071, 1.0, 0.05951, 0.0356, 0.03071, 1.0, 0.05951, 0.0356, 0.03071, 1.0, 0.05951, 0.0356, 0.03071, 1.0, 0.05951, 0.0356, 0.03071, 1.0, 0.05951, 0.0356, 0.03071, 1.0, 0.05951, 0.0356, 0.03071, 1.0, 0.05951, 0.0356, 0.03071, 1.0, 0.05951, 0.0356, 0.03071, 1.0, 0.05951, 0.0356, 0.03071, 1.0, 0.05951, 0.0356, 0.03071, 1.0, 0.05951, 0.0356, 0.03071, 1.0, 0.05951, 0.0356, 0.03071, 1.0, 0.05951, 0.0356, 0.03071, 1.0, 0.05951, 0.0356, 0.03071, 1.0, 0.05951, 0.0356, 0.03071, 1.0, 0.05951, 0.0356, 0.03071, 1.0, 0.05951, 0.0356, 0.03071, 1.0, 0.6038, 0.2918, 0.159, 1.0, 0.6038, 0.2918, 0.159, 1.0, 0.6038, 0.2918, 0.159, 1.0, 0.6038, 0.2918, 0.159, 1.0, 0.3185, 0.1559, 0.0865, 1.0, 0.3185, 0.1559, 0.0865, 1.0, 0.3185, 0.1559, 0.0865, 1.0, 0.6038, 0.2918, 0.159, 1.0, 0.6038, 0.2918, 0.159, 1.0, 0.6038, 0.2918, 0.159, 1.0, 0.6038, 0.2918, 0.159, 1.0, 0.3185, 0.1559, 0.0865, 1.0, 0.3185, 0.1559, 0.0865, 1.0, 0.3185, 0.1559, 0.0865, 1.0, 0.3185, 0.1559, 0.0865, 1.0, 0.05951, 0.0356, 0.03071, 1.0, 0.05951, 0.0356, 0.03071, 1.0, 0.05951, 0.0356, 0.03071, 1.0, 0.05951, 0.0356, 0.03071, 1.0, 0.05951, 0.0356, 0.03071, 1.0, 0.05951, 0.0356, 0.03071, 1.0, 0.05951, 0.0356, 0.03071, 1.0, 0.05951, 0.0356, 0.03071, 1.0, 0.05951, 0.0356, 0.03071, 1.0, 0.05951, 0.0356, 0.03071, 1.0, 0.05951, 0.0356, 0.03071, 1.0, 0.05951, 0.0356, 0.03071, 1.0, 0.05951, 0.0356, 0.03071, 1.0, 0.05951, 0.0356, 0.03071, 1.0, 0.05951, 0.0356, 0.03071, 1.0, 0.05951, 0.0356, 0.03071, 1.0, 0.6038, 0.2918, 0.159, 1.0, 0.6038, 0.2918, 0.159, 1.0, 0.6038, 0.2918, 0.159, 1.0, 0.05951, 0.0356, 0.03071, 1.0, 0.05951, 0.0356, 0.03071, 1.0, 0.05951, 0.0356, 0.03071, 1.0, 0.05951, 0.0356, 0.03071, 1.0, 0.05951, 0.0356, 0.03071, 1.0, 0.05951, 0.0356, 0.03071, 1.0, 0.05951, 0.0356, 0.03071, 1.0, 0.05951, 0.0356, 0.03071, 1.0, 0.05951, 0.0356, 0.03071, 1.0, 0.05951, 0.0356, 0.03071, 1.0, 0.05951, 0.0356, 0.03071, 1.0, 0.05951, 0.0356, 0.03071, 1.0, 0.05951, 0.0356, 0.03071, 1.0, 0.05951, 0.0356, 0.03071, 1.0, 0.05951, 0.0356, 0.03071, 1.0, 0.05951, 0.0356, 0.03071, 1.0, 0.05951, 0.0356, 0.03071, 1.0, 0.05951, 0.0356, 0.03071, 1.0, 0.05951, 0.0356, 0.03071, 1.0, 0.6038, 0.2918, 0.159, 1.0, 0.6038, 0.2918, 0.159, 1.0, 0.6038, 0.2918, 0.159, 1.0, 0.6038, 0.2918, 0.159, 1.0, 0.05951, 0.0356, 0.03071, 1.0, 0.05951, 0.0356, 0.03071, 1.0, 0.05951, 0.0356, 0.03071, 1.0, 0.05951, 0.0356, 0.03071, 1.0, 0.05951, 0.0356, 0.03071, 1.0, 0.05951, 0.0356, 0.03071, 1.0, 0.05951, 0.0356, 0.03071, 1.0, 0.05951, 0.0356, 0.03071, 1.0, 0.05951, 0.0356, 0.03071, 1.0, 0.05951, 0.0356, 0.03071, 1.0, 0.05951, 0.0356, 0.03071, 1.0, 0.05951, 0.0356, 0.03071, 1.0, 0.05951, 0.0356, 0.03071, 1.0, 0.05951, 0.0356, 0.03071, 1.0, 0.05951, 0.0356, 0.03071, 1.0, 0.05951, 0.0356, 0.03071, 1.0, 0.6038, 0.2918, 0.159, 1.0, 0.6038, 0.2918, 0.159, 1.0, 0.6038, 0.2918, 0.159, 1.0, 0.6038, 0.2918, 0.159, 1.0, 0.05951, 0.0356, 0.03071, 1.0, 0.05951, 0.0356, 0.03071, 1.0, 0.05951, 0.0356, 0.03071, 1.0, 0.05951, 0.0356, 0.03071, 1.0, 0.107, 0.06301, 0.05286, 1.0, 0.107, 0.06301, 0.05286, 1.0, 0.107, 0.06301, 0.05286, 1.0, 0.107, 0.06301, 0.05286, 1.0, 0.05951, 0.0356, 0.03071, 1.0, 0.05951, 0.0356, 0.03071, 1.0, 0.05951, 0.0356, 0.03071, 1.0, 0.05951, 0.0356, 0.03071, 1.0, 0.6038, 0.2918, 0.159, 1.0, 0.6038, 0.2918, 0.159, 1.0, 0.6038, 0.2918, 0.159, 1.0, 0.05951, 0.0356, 0.03071, 1.0, 0.05951, 0.0356, 0.03071, 1.0, 0.05951, 0.0356, 0.03071, 1.0, 0.05951, 0.0356, 0.03071, 1.0, 0.05951, 0.0356, 0.03071, 1.0, 0.05951, 0.0356, 0.03071, 1.0, 0.05951, 0.0356, 0.03071, 1.0, 0.05951, 0.0356, 0.03071, 1.0, 0.6038, 0.2918, 0.159, 1.0, 0.6038, 0.2918, 0.159, 1.0, 0.6038, 0.2918, 0.159, 1.0, 0.6038, 0.2918, 0.159, 1.0, 0.107, 0.06301, 0.05286, 1.0, 0.107, 0.06301, 0.05286, 1.0, 0.107, 0.06301, 0.05286, 1.0, 0.107, 0.06301, 0.05286, 1.0, 0.05951, 0.0356, 0.03071, 1.0, 0.05951, 0.0356, 0.03071, 1.0, 0.05951, 0.0356, 0.03071, 1.0, 0.05951, 0.0356, 0.03071, 1.0, 0.05951, 0.0356, 0.03071, 1.0, 0.05951, 0.0356, 0.03071, 1.0, 0.05951, 0.0356, 0.03071, 1.0, 0.05951, 0.0356, 0.03071, 1.0, 0.05951, 0.0356, 0.03071, 1.0, 0.05951, 0.0356, 0.03071, 1.0, 0.05951, 0.0356, 0.03071, 1.0, 0.107, 0.06301, 0.05286, 1.0, 0.107, 0.06301, 0.05286, 1.0, 0.107, 0.06301, 0.05286, 1.0, 0.107, 0.06301, 0.05286, 1.0, 0.107, 0.06301, 0.05286, 1.0, 0.107, 0.06301, 0.05286, 1.0, 0.107, 0.06301, 0.05286, 1.0, 0.107, 0.06301, 0.05286, 1.0, 0.6038, 0.2918, 0.159, 1.0, 0.6038, 0.2918, 0.159, 1.0, 0.6038, 0.2918, 0.159, 1.0, 0.6038, 0.2918, 0.159, 1.0, 0.05951, 0.0356, 0.03071, 1.0, 0.05951, 0.0356, 0.03071, 1.0, 0.05951, 0.0356, 0.03071, 1.0, 0.05951, 0.0356, 0.03071, 1.0, 0.05951, 0.0356, 0.03071, 1.0, 0.05951, 0.0356, 0.03071, 1.0, 0.05951, 0.0356, 0.03071, 1.0, 0.05951, 0.0356, 0.03071, 1.0, 0.6038, 0.2918, 0.159, 1.0, 0.6038, 0.2918, 0.159, 1.0, 0.6038, 0.2918, 0.159, 1.0, 0.6038, 0.2918, 0.159, 1.0, 0.05951, 0.0356, 0.03071, 1.0, 0.05951, 0.0356, 0.03071, 1.0, 0.05951, 0.0356, 0.03071, 1.0, 0.05951, 0.0356, 0.03071, 1.0, 0.05951, 0.0356, 0.03071, 1.0, 0.05951, 0.0356, 0.03071, 1.0, 0.05951, 0.0356, 0.03071, 1.0, 0.05951, 0.0356, 0.03071, 1.0, 0.05951, 0.0356, 0.03071, 1.0, 0.05951, 0.0356, 0.03071, 1.0, 0.05951, 0.0356, 0.03071, 1.0, 0.05951, 0.0356, 0.03071, 1.0, 0.05951, 0.0356, 0.03071, 1.0, 0.05951, 0.0356, 0.03071, 1.0, 0.05951, 0.0356, 0.03071, 1.0, 0.107, 0.06301, 0.05286, 1.0, 0.107, 0.06301, 0.05286, 1.0, 0.107, 0.06301, 0.05286, 1.0, 0.107, 0.06301, 0.05286, 1.0, 0.107, 0.06301, 0.05286, 1.0, 0.107, 0.06301, 0.05286, 1.0, 0.107, 0.06301, 0.05286, 1.0, 0.107, 0.06301, 0.05286, 1.0, 0.107, 0.06301, 0.05286, 1.0, 0.107, 0.06301, 0.05286, 1.0, 0.107, 0.06301, 0.05286, 1.0, 0.107, 0.06301, 0.05286, 1.0, 0.05951, 0.0356, 0.03071, 1.0, 0.05951, 0.0356, 0.03071, 1.0, 0.05951, 0.0356, 0.03071, 1.0, 0.05951, 0.0356, 0.03071, 1.0, 0.6038, 0.2918, 0.159, 1.0, 0.6038, 0.2918, 0.159, 1.0, 0.6038, 0.2918, 0.159, 1.0, 0.6038, 0.2918, 0.159, 1.0, 0.6038, 0.2918, 0.159, 1.0, 0.6038, 0.2918, 0.159, 1.0, 0.6038, 0.2918, 0.159, 1.0, 0.6038, 0.2918, 0.159, 1.0, 0.6038, 0.2918, 0.159, 1.0, 0.6038, 0.2918, 0.159, 1.0, 0.6038, 0.2918, 0.159, 1.0, 0.6038, 0.2918, 0.159, 1.0, 0.05951, 0.0356, 0.03071, 1.0, 0.05951, 0.0356, 0.03071, 1.0, 0.05951, 0.0356, 0.03071, 1.0, 0.05951, 0.0356, 0.03071, 1.0, 0.05951, 0.0356, 0.03071, 1.0, 0.05951, 0.0356, 0.03071, 1.0, 0.05951, 0.0356, 0.03071, 1.0, 0.05951, 0.0356, 0.03071, 1.0, 0.05951, 0.0356, 0.03071, 1.0, 0.05951, 0.0356, 0.03071, 1.0, 0.05951, 0.0356, 0.03071, 1.0, 0.05951, 0.0356, 0.03071, 1.0, 0.05951, 0.0356, 0.03071, 1.0, 0.05951, 0.0356, 0.03071, 1.0, 0.05951, 0.0356, 0.03071, 1.0, 0.05951, 0.0356, 0.03071, 1.0, 0.05951, 0.0356, 0.03071, 1.0, 0.05951, 0.0356, 0.03071, 1.0, 0.05951, 0.0356, 0.03071, 1.0, 0.6038, 0.2918, 0.159, 1.0, 0.6038, 0.2918, 0.159, 1.0, 0.6038, 0.2918, 0.159, 1.0, 0.6038, 0.2918, 0.159, 1.0, 0.05951, 0.0356, 0.03071, 1.0, 0.05951, 0.0356, 0.03071, 1.0, 0.05951, 0.0356, 0.03071, 1.0, 0.05951, 0.0356, 0.03071, 1.0, 0.3185, 0.1559, 0.0865, 1.0, 0.3185, 0.1559, 0.0865, 1.0, 0.3185, 0.1559, 0.0865, 1.0, 0.3185, 0.1559, 0.0865, 1.0, 0.05951, 0.0356, 0.03071, 1.0, 0.05951, 0.0356, 0.03071, 1.0, 0.05951, 0.0356, 0.03071, 1.0, 0.05951, 0.0356, 0.03071, 1.0, 0.6038, 0.2918, 0.159, 1.0, 0.6038, 0.2918, 0.159, 1.0, 0.6038, 0.2918, 0.159, 1.0, 0.6038, 0.2918, 0.159, 1.0, 0.6038, 0.2918, 0.159, 1.0, 0.6038, 0.2918, 0.159, 1.0, 0.6038, 0.2918, 0.159, 1.0, 0.6038, 0.2918, 0.159, 1.0, 0.6038, 0.2918, 0.159, 1.0, 0.6038, 0.2918, 0.159, 1.0, 0.6038, 0.2918, 0.159, 1.0, 0.6038, 0.2918, 0.159, 1.0, 0.6038, 0.2918, 0.159, 1.0, 0.6038, 0.2918, 0.159, 1.0, 0.6038, 0.2918, 0.159, 1.0, 0.6038, 0.2918, 0.159, 1.0, 0.6038, 0.2918, 0.159, 1.0, 0.6038, 0.2918, 0.159, 1.0, 0.6038, 0.2918, 0.159, 1.0, 0.6038, 0.2918, 0.159, 1.0, 0.05951, 0.0356, 0.03071, 1.0, 0.05951, 0.0356, 0.03071, 1.0, 0.05951, 0.0356, 0.03071, 1.0, 0.05951, 0.0356, 0.03071, 1.0, 0.05951, 0.0356, 0.03071, 1.0, 0.05951, 0.0356, 0.03071, 1.0, 0.05951, 0.0356, 0.03071, 1.0, 0.05951, 0.0356, 0.03071, 1.0, 0.05951, 0.0356, 0.03071, 1.0, 0.05951, 0.0356, 0.03071, 1.0, 0.05951, 0.0356, 0.03071, 1.0, 0.05951, 0.0356, 0.03071, 1.0, 0.6038, 0.2918, 0.159, 1.0, 0.6038, 0.2918, 0.159, 1.0, 0.6038, 0.2918, 0.159, 1.0, 0.6038, 0.2918, 0.159, 1.0, 0.6038, 0.2918, 0.159, 1.0, 0.6038, 0.2918, 0.159, 1.0, 0.6038, 0.2918, 0.159, 1.0, 0.6038, 0.2918, 0.159, 1.0, 0.05951, 0.0356, 0.03071, 1.0, 0.05951, 0.0356, 0.03071, 1.0, 0.05951, 0.0356, 0.03071, 1.0, 0.05951, 0.0356, 0.03071, 1.0, 0.05951, 0.0356, 0.03071, 1.0, 0.05951, 0.0356, 0.03071, 1.0, 0.05951, 0.0356, 0.03071, 1.0, 0.05951, 0.0356, 0.03071, 1.0, 0.05951, 0.0356, 0.03071, 1.0, 0.05951, 0.0356, 0.03071, 1.0, 0.05951, 0.0356, 0.03071, 1.0, 0.05951, 0.0356, 0.03071, 1.0, 0.6038, 0.2918, 0.159, 1.0, 0.6038, 0.2918, 0.159, 1.0, 0.6038, 0.2918, 0.159, 1.0, 0.6038, 0.2918, 0.159, 1.0, 0.05951, 0.0356, 0.03071, 1.0, 0.05951, 0.0356, 0.03071, 1.0, 0.05951, 0.0356, 0.03071, 1.0, 0.05951, 0.0356, 0.03071, 1.0, 0.05951, 0.0356, 0.03071, 1.0, 0.05951, 0.0356, 0.03071, 1.0, 0.05951, 0.0356, 0.03071, 1.0, 0.05951, 0.0356, 0.03071, 1.0, 0.05951, 0.0356, 0.03071, 1.0, 0.05951, 0.0356, 0.03071, 1.0, 0.05951, 0.0356, 0.03071, 1.0, 0.107, 0.06301, 0.05286, 1.0, 0.107, 0.06301, 0.05286, 1.0, 0.107, 0.06301, 0.05286, 1.0, 0.107, 0.06301, 0.05286, 1.0, 0.05951, 0.0356, 0.03071, 1.0, 0.05951, 0.0356, 0.03071, 1.0, 0.05951, 0.0356, 0.03071, 1.0, 0.05951, 0.0356, 0.03071, 1.0, 0.05951, 0.0356, 0.03071, 1.0, 0.05951, 0.0356, 0.03071, 1.0, 0.05951, 0.0356, 0.03071, 1.0, 0.05951, 0.0356, 0.03071, 1.0, 0.05951, 0.0356, 0.03071, 1.0, 0.05951, 0.0356, 0.03071, 1.0, 0.05951, 0.0356, 0.03071, 1.0, 0.1329, 0.05781, 0.04971, 1.0, 0.1329, 0.05781, 0.04971, 1.0, 0.1329, 0.05781, 0.04971, 1.0, 0.1329, 0.05781, 0.04971, 1.0, 0.1329, 0.05781, 0.04971, 1.0, 0.1329, 0.05781, 0.04971, 1.0, 0.1329, 0.05781, 0.04971, 1.0, 0.1329, 0.05781, 0.04971, 1.0, 0.1329, 0.05781, 0.04971, 1.0, 0.1329, 0.05781, 0.04971, 1.0, 0.1329, 0.05781, 0.04971, 1.0, 0.1329, 0.05781, 0.04971, 1.0, 0.1329, 0.05781, 0.04971, 1.0, 0.1329, 0.05781, 0.04971, 1.0, 0.1329, 0.05781, 0.04971, 1.0, 0.1329, 0.05781, 0.04971, 1.0, 0.1329, 0.05781, 0.04971, 1.0, 0.1329, 0.05781, 0.04971, 1.0, 0.1329, 0.05781, 0.04971, 1.0, 0.1329, 0.05781, 0.04971, 1.0, 0.1329, 0.05781, 0.04971, 1.0, 0.1329, 0.05781, 0.04971, 1.0, 0.1329, 0.05781, 0.04971, 1.0, 0.1329, 0.05781, 0.04971, 1.0, 0.1329, 0.05781, 0.04971, 1.0, 0.1329, 0.05781, 0.04971, 1.0, 0.1329, 0.05781, 0.04971, 1.0, 0.1329, 0.05781, 0.04971, 1.0, 0.1329, 0.05781, 0.04971, 1.0, 0.1329, 0.05781, 0.04971, 1.0, 0.1329, 0.05781, 0.04971, 1.0, 0.1329, 0.05781, 0.04971, 1.0, 0.1329, 0.05781, 0.04971, 1.0, 0.1329, 0.05781, 0.04971, 1.0, 0.1329, 0.05781, 0.04971, 1.0, 0.1329, 0.05781, 0.04971, 1.0, 0.1329, 0.05781, 0.04971, 1.0, 0.1329, 0.05781, 0.04971, 1.0, 0.1329, 0.05781, 0.04971, 1.0, 0.1329, 0.05781, 0.04971, 1.0, 0.1329, 0.05781, 0.04971, 1.0, 0.1329, 0.05781, 0.04971, 1.0, 0.1329, 0.05781, 0.04971, 1.0, 0.1329, 0.05781, 0.04971, 1.0, 0.1329, 0.05781, 0.04971, 1.0, 0.1329, 0.05781, 0.04971, 1.0, 0.1329, 0.05781, 0.04971, 1.0, 0.1329, 0.05781, 0.04971, 1.0, 0.1329, 0.05781, 0.04971, 1.0, 0.1329, 0.05781, 0.04971, 1.0, 0.1329, 0.05781, 0.04971, 1.0, 0.1329, 0.05781, 0.04971, 1.0, 0.1329, 0.05781, 0.04971, 1.0, 0.1329, 0.05781, 0.04971, 1.0, 0.1329, 0.05781, 0.04971, 1.0, 0.1329, 0.05781, 0.04971, 1.0, 0.1329, 0.05781, 0.04971, 1.0, 0.1329, 0.05781, 0.04971, 1.0, 0.1329, 0.05781, 0.04971, 1.0, 0.1329, 0.05781, 0.04971, 1.0, 0.1329, 0.05781, 0.04971, 1.0, 0.1329, 0.05781, 0.04971, 1.0, 0.1329, 0.05781, 0.04971, 1.0, 0.1329, 0.05781, 0.04971, 1.0, 0.1329, 0.05781, 0.04971, 1.0, 0.1329, 0.05781, 0.04971, 1.0, 0.1329, 0.05781, 0.04971, 1.0, 0.1329, 0.05781, 0.04971, 1.0, 0.1329, 0.05781, 0.04971, 1.0, 0.1329, 0.05781, 0.04971, 1.0, 0.1329, 0.05781, 0.04971, 1.0, 0.1329, 0.05781, 0.04971, 1.0, 0.1329, 0.05781, 0.04971, 1.0, 0.1329, 0.05781, 0.04971, 1.0, 0.1329, 0.05781, 0.04971, 1.0, 0.1329, 0.05781, 0.04971, 1.0, 0.1329, 0.05781, 0.04971, 1.0, 0.1329, 0.05781, 0.04971, 1.0, 0.1329, 0.05781, 0.04971, 1.0, 0.1329, 0.05781, 0.04971, 1.0, 0.1329, 0.05781, 0.04971, 1.0, 0.1329, 0.05781, 0.04971, 1.0, 0.1329, 0.05781, 0.04971, 1.0, 0.1329, 0.05781, 0.04971, 1.0, 0.1329, 0.05781, 0.04971, 1.0, 0.1329, 0.05781, 0.04971, 1.0, 0.1329, 0.05781, 0.04971, 1.0, 0.1329, 0.05781, 0.04971, 1.0, 0.1329, 0.05781, 0.04971, 1.0, 0.1329, 0.05781, 0.04971, 1.0, 0.1329, 0.05781, 0.04971, 1.0, 0.1329, 0.05781, 0.04971, 1.0, 0.1329, 0.05781, 0.04971, 1.0, 0.1329, 0.05781, 0.04971, 1.0, 0.1329, 0.05781, 0.04971, 1.0, 0.1329, 0.05781, 0.04971, 1.0, 0.1329, 0.05781, 0.04971, 1.0, 0.1329, 0.05781, 0.04971, 1.0, 0.1329, 0.05781, 0.04971, 1.0, 0.1329, 0.05781, 0.04971, 1.0, 0.1329, 0.05781, 0.04971, 1.0, 0.1329, 0.05781, 0.04971, 1.0, 0.1329, 0.05781, 0.04971, 1.0, 0.1329, 0.05781, 0.04971, 1.0, 0.1329, 0.05781, 0.04971, 1.0, 0.1329, 0.05781, 0.04971, 1.0, 0.1329, 0.05781, 0.04971, 1.0, 0.1329, 0.05781, 0.04971, 1.0, 0.1329, 0.05781, 0.04971, 1.0, 0.1329, 0.05781, 0.04971, 1.0, 0.05951, 0.0356, 0.03071, 1.0, 0.05951, 0.0356, 0.03071, 1.0, 0.05951, 0.0356, 0.03071, 1.0, 0.05951, 0.0356, 0.03071, 1.0, 0.05951, 0.0356, 0.03071, 1.0, 0.05951, 0.0356, 0.03071, 1.0, 0.05951, 0.0356, 0.03071, 1.0, 0.05951, 0.0356, 0.03071, 1.0, 0.05951, 0.0356, 0.03071, 1.0, 0.05951, 0.0356, 0.03071, 1.0, 0.05951, 0.0356, 0.03071, 1.0, 0.05951, 0.0356, 0.03071, 1.0, 0.107, 0.06301, 0.05286, 1.0, 0.107, 0.06301, 0.05286, 1.0, 0.107, 0.06301, 0.05286, 1.0, 0.107, 0.06301, 0.05286, 1.0, 0.107, 0.06301, 0.05286, 1.0, 0.107, 0.06301, 0.05286, 1.0, 0.107, 0.06301, 0.05286, 1.0, 0.107, 0.06301, 0.05286, 1.0, 0.107, 0.06301, 0.05286, 1.0, 0.107, 0.06301, 0.05286, 1.0, 0.107, 0.06301, 0.05286, 1.0, 0.107, 0.06301, 0.05286, 1.0, 0.107, 0.06301, 0.05286, 1.0, 0.107, 0.06301, 0.05286, 1.0, 0.107, 0.06301, 0.05286, 1.0, 0.107, 0.06301, 0.05286, 1.0, 0.107, 0.06301, 0.05286, 1.0, 0.107, 0.06301, 0.05286, 1.0, 0.107, 0.06301, 0.05286, 1.0, 0.107, 0.06301, 0.05286, 1.0, 0.107, 0.06301, 0.05286, 1.0, 0.107, 0.06301, 0.05286, 1.0, 0.107, 0.06301, 0.05286, 1.0, 0.107, 0.06301, 0.05286, 1.0, 0.107, 0.06301, 0.05286, 1.0, 0.107, 0.06301, 0.05286, 1.0, 0.107, 0.06301, 0.05286, 1.0, 0.107, 0.06301, 0.05286, 1.0, 0.107, 0.06301, 0.05286, 1.0, 0.107, 0.06301, 0.05286, 1.0, 0.107, 0.06301, 0.05286, 1.0, 0.107, 0.06301, 0.05286, 1.0, 0.107, 0.06301, 0.05286, 1.0, 0.107, 0.06301, 0.05286, 1.0, 0.107, 0.06301, 0.05286, 1.0, 0.107, 0.06301, 0.05286, 1.0, 0.107, 0.06301, 0.05286, 1.0, 0.107, 0.06301, 0.05286, 1.0, 0.107, 0.06301, 0.05286, 1.0, 0.107, 0.06301, 0.05286, 1.0, 0.107, 0.06301, 0.05286, 1.0, 0.107, 0.06301, 0.05286, 1.0, 0.107, 0.06301, 0.05286, 1.0, 0.107, 0.06301, 0.05286, 1.0, 0.107, 0.06301, 0.05286, 1.0, 0.107, 0.06301, 0.05286, 1.0, 0.107, 0.06301, 0.05286, 1.0, 0.107, 0.06301, 0.05286, 1.0, 0.107, 0.06301, 0.05286, 1.0, 0.107, 0.06301, 0.05286, 1.0, 0.107, 0.06301, 0.05286, 1.0, 0.107, 0.06301, 0.05286, 1.0, 0.107, 0.06301, 0.05286, 1.0, 0.107, 0.06301, 0.05286, 1.0, 0.107, 0.06301, 0.05286, 1.0, 0.107, 0.06301, 0.05286, 1.0, 0.05951, 0.0356, 0.03071, 1.0, 0.05951, 0.0356, 0.03071, 1.0, 0.05951, 0.0356, 0.03071, 1.0, 0.05951, 0.0356, 0.03071, 1.0, 0.05951, 0.0356, 0.03071, 1.0, 0.05951, 0.0356, 0.03071, 1.0, 0.05951, 0.0356, 0.03071, 1.0, 0.05951, 0.0356, 0.03071, 1.0, 0.05951, 0.0356, 0.03071, 1.0, 0.05951, 0.0356, 0.03071, 1.0, 0.05951, 0.0356, 0.03071, 1.0, 0.05951, 0.0356, 0.03071, 1.0, 0.05951, 0.0356, 0.03071, 1.0, 0.05951, 0.0356, 0.03071, 1.0, 0.05951, 0.0356, 0.03071, 1.0, 0.05951, 0.0356, 0.03071, 1.0, 0.107, 0.06301, 0.05286, 1.0, 0.107, 0.06301, 0.05286, 1.0, 0.107, 0.06301, 0.05286, 1.0, 0.107, 0.06301, 0.05286, 1.0, 0.107, 0.06301, 0.05286, 1.0, 0.107, 0.06301, 0.05286, 1.0, 0.107, 0.06301, 0.05286, 1.0, 0.107, 0.06301, 0.05286, 1.0, 0.107, 0.06301, 0.05286, 1.0, 0.107, 0.06301, 0.05286, 1.0, 0.107, 0.06301, 0.05286, 1.0, 0.107, 0.06301, 0.05286, 1.0, 0.107, 0.06301, 0.05286, 1.0, 0.107, 0.06301, 0.05286, 1.0, 0.107, 0.06301, 0.05286, 1.0, 0.107, 0.06301, 0.05286, 1.0, 0.05951, 0.0356, 0.03071, 1.0, 0.05951, 0.0356, 0.03071, 1.0, 0.05951, 0.0356, 0.03071, 1.0, 0.05951, 0.0356, 0.03071, 1.0, 0.05951, 0.0356, 0.03071, 1.0, 0.05951, 0.0356, 0.03071, 1.0, 0.05951, 0.0356, 0.03071, 1.0, 0.05951, 0.0356, 0.03071, 1.0, 0.6038, 0.2918, 0.159, 1.0, 0.6038, 0.2918, 0.159, 1.0, 0.6038, 0.2918, 0.159, 1.0, 0.6038, 0.2918, 0.159, 1.0, 0.3185, 0.1559, 0.0865, 1.0, 0.3185, 0.1559, 0.0865, 1.0, 0.3185, 0.1559, 0.0865, 1.0, 0.3185, 0.1559, 0.0865, 1.0, 0.3185, 0.1559, 0.0865, 1.0, 0.3185, 0.1559, 0.0865, 1.0, 0.3185, 0.1559, 0.0865, 1.0, 0.3185, 0.1559, 0.0865, 1.0, 0.6038, 0.2918, 0.159, 1.0, 0.6038, 0.2918, 0.159, 1.0, 0.6038, 0.2918, 0.159, 1.0, 0.05951, 0.0356, 0.03071, 1.0, 0.05951, 0.0356, 0.03071, 1.0, 0.05951, 0.0356, 0.03071, 1.0, 0.05951, 0.0356, 0.03071, 1.0, 0.05951, 0.0356, 0.03071, 1.0, 0.05951, 0.0356, 0.03071, 1.0, 0.05951, 0.0356, 0.03071, 1.0, 0.05951, 0.0356, 0.03071, 1.0, 0.05951, 0.0356, 0.03071, 1.0, 0.05951, 0.0356, 0.03071, 1.0, 0.05951, 0.0356, 0.03071, 1.0, 0.05951, 0.0356, 0.03071, 1.0, 0.6038, 0.2918, 0.159, 1.0, 0.6038, 0.2918, 0.159, 1.0, 0.6038, 0.2918, 0.159, 1.0, 0.6038, 0.2918, 0.159, 1.0, 0.6038, 0.2918, 0.159, 1.0, 0.6038, 0.2918, 0.159, 1.0, 0.6038, 0.2918, 0.159, 1.0, 0.6038, 0.2918, 0.159, 1.0, 0.05951, 0.0356, 0.03071, 1.0, 0.05951, 0.0356, 0.03071, 1.0, 0.05951, 0.0356, 0.03071, 1.0, 0.05951, 0.0356, 0.03071, 1.0, 0.05951, 0.0356, 0.03071, 1.0, 0.05951, 0.0356, 0.03071, 1.0, 0.05951, 0.0356, 0.03071, 1.0, 0.05951, 0.0356, 0.03071, 1.0, 0.05951, 0.0356, 0.03071, 1.0, 0.05951, 0.0356, 0.03071, 1.0, 0.05951, 0.0356, 0.03071, 1.0, 0.05951, 0.0356, 0.03071, 1.0, 0.05951, 0.0356, 0.03071, 1.0, 0.05951, 0.0356, 0.03071, 1.0, 0.05951, 0.0356, 0.03071, 1.0, 0.05951, 0.0356, 0.03071, 1.0, 0.05951, 0.0356, 0.03071, 1.0, 0.05951, 0.0356, 0.03071, 1.0, 0.05951, 0.0356, 0.03071, 1.0, 0.05951, 0.0356, 0.03071, 1.0, 0.05951, 0.0356, 0.03071, 1.0, 0.05951, 0.0356, 0.03071, 1.0, 0.05951, 0.0356, 0.03071, 1.0, 0.05951, 0.0356, 0.03071, 1.0, 0.05951, 0.0356, 0.03071, 1.0, 0.05951, 0.0356, 0.03071, 1.0, 0.05951, 0.0356, 0.03071, 1.0, 0.05951, 0.0356, 0.03071, 1.0, 0.6038, 0.2918, 0.159, 1.0, 0.6038, 0.2918, 0.159, 1.0, 0.6038, 0.2918, 0.159, 1.0, 0.6038, 0.2918, 0.159, 1.0, 0.6038, 0.2918, 0.159, 1.0, 0.6038, 0.2918, 0.159, 1.0, 0.6038, 0.2918, 0.159, 1.0, 0.6038, 0.2918, 0.159, 1.0, 0.6038, 0.2918, 0.159, 1.0, 0.6038, 0.2918, 0.159, 1.0, 0.6038, 0.2918, 0.159, 1.0, 0.6038, 0.2918, 0.159, 1.0, 0.05951, 0.0356, 0.03071, 1.0, 0.05951, 0.0356, 0.03071, 1.0, 0.05951, 0.0356, 0.03071, 1.0, 0.05951, 0.0356, 0.03071, 1.0, 0.05951, 0.0356, 0.03071, 1.0, 0.05951, 0.0356, 0.03071, 1.0, 0.05951, 0.0356, 0.03071, 1.0, 0.05951, 0.0356, 0.03071, 1.0, 0.05951, 0.0356, 0.03071, 1.0, 0.05951, 0.0356, 0.03071, 1.0, 0.05951, 0.0356, 0.03071, 1.0, 0.05951, 0.0356, 0.03071, 1.0, 0.05951, 0.0356, 0.03071, 1.0, 0.05951, 0.0356, 0.03071, 1.0, 0.05951, 0.0356, 0.03071, 1.0, 0.05951, 0.0356, 0.03071, 1.0, 0.05951, 0.0356, 0.03071, 1.0, 0.05951, 0.0356, 0.03071, 1.0, 0.05951, 0.0356, 0.03071, 1.0, 0.05951, 0.0356, 0.03071, 1.0, 0.05951, 0.0356, 0.03071, 1.0, 0.05951, 0.0356, 0.03071, 1.0, 0.05951, 0.0356, 0.03071, 1.0, 0.05951, 0.0356, 0.03071, 1.0, 0.05951, 0.0356, 0.03071, 1.0, 0.05951, 0.0356, 0.03071, 1.0, 0.05951, 0.0356, 0.03071, 1.0, 0.6038, 0.2918, 0.159, 1.0, 0.6038, 0.2918, 0.159, 1.0, 0.6038, 0.2918, 0.159, 1.0, 0.6038, 0.2918, 0.159, 1.0, 0.05951, 0.0356, 0.03071, 1.0, 0.05951, 0.0356, 0.03071, 1.0, 0.05951, 0.0356, 0.03071, 1.0, 0.05951, 0.0356, 0.03071, 1.0, 0.05951, 0.0356, 0.03071, 1.0, 0.05951, 0.0356, 0.03071, 1.0, 0.05951, 0.0356, 0.03071, 1.0, 0.05951, 0.0356, 0.03071, 1.0, 0.6038, 0.2918, 0.159, 1.0, 0.6038, 0.2918, 0.159, 1.0, 0.6038, 0.2918, 0.159, 1.0, 0.6038, 0.2918, 0.159, 1.0, 0.6038, 0.2918, 0.159, 1.0, 0.6038, 0.2918, 0.159, 1.0, 0.6038, 0.2918, 0.159, 1.0, 0.6038, 0.2918, 0.159, 1.0, 0.6038, 0.2918, 0.159, 1.0, 0.6038, 0.2918, 0.159, 1.0, 0.6038, 0.2918, 0.159, 1.0, 0.6038, 0.2918, 0.159, 1.0, 0.05951, 0.0356, 0.03071, 1.0, 0.05951, 0.0356, 0.03071, 1.0, 0.05951, 0.0356, 0.03071, 1.0, 0.05951, 0.0356, 0.03071, 1.0, 0.6038, 0.2918, 0.159, 1.0, 0.6038, 0.2918, 0.159, 1.0, 0.6038, 0.2918, 0.159, 1.0, 0.6038, 0.2918, 0.159, 1.0, 0.6038, 0.2918, 0.159, 1.0, 0.6038, 0.2918, 0.159, 1.0, 0.6038, 0.2918, 0.159, 1.0, 0.6038, 0.2918, 0.159, 1.0, 0.05951, 0.0356, 0.03071, 1.0, 0.05951, 0.0356, 0.03071, 1.0, 0.05951, 0.0356, 0.03071, 1.0, 0.05951, 0.0356, 0.03071, 1.0, 0.05951, 0.0356, 0.03071, 1.0, 0.05951, 0.0356, 0.03071, 1.0, 0.05951, 0.0356, 0.03071, 1.0, 0.05951, 0.0356, 0.03071, 1.0, 0.05951, 0.0356, 0.03071, 1.0, 0.05951, 0.0356, 0.03071, 1.0, 0.05951, 0.0356, 0.03071, 1.0, 0.05951, 0.0356, 0.03071, 1.0, 0.05951, 0.0356, 0.03071, 1.0, 0.05951, 0.0356, 0.03071, 1.0, 0.05951, 0.0356, 0.03071, 1.0, 0.05951, 0.0356, 0.03071, 1.0, 0.05951, 0.0356, 0.03071, 1.0, 0.05951, 0.0356, 0.03071, 1.0, 0.05951, 0.0356, 0.03071, 1.0, 0.05951, 0.0356, 0.03071, 1.0, 0.6038, 0.2918, 0.159, 1.0, 0.6038, 0.2918, 0.159, 1.0, 0.6038, 0.2918, 0.159, 1.0, 0.6038, 0.2918, 0.159, 1.0, 0.3185, 0.1559, 0.0865, 1.0, 0.3185, 0.1559, 0.0865, 1.0, 0.3185, 0.1559, 0.0865, 1.0, 0.6038, 0.2918, 0.159, 1.0, 0.6038, 0.2918, 0.159, 1.0, 0.6038, 0.2918, 0.159, 1.0, 0.6038, 0.2918, 0.159, 1.0, 0.3185, 0.1559, 0.0865, 1.0, 0.3185, 0.1559, 0.0865, 1.0, 0.3185, 0.1559, 0.0865, 1.0, 0.3185, 0.1559, 0.0865, 1.0, 0.05951, 0.0356, 0.03071, 1.0, 0.05951, 0.0356, 0.03071, 1.0, 0.05951, 0.0356, 0.03071, 1.0, 0.05951, 0.0356, 0.03071, 1.0, 0.05951, 0.0356, 0.03071, 1.0, 0.05951, 0.0356, 0.03071, 1.0, 0.05951, 0.0356, 0.03071, 1.0, 0.05951, 0.0356, 0.03071, 1.0, 0.05951, 0.0356, 0.03071, 1.0, 0.05951, 0.0356, 0.03071, 1.0, 0.05951, 0.0356, 0.03071, 1.0, 0.05951, 0.0356, 0.03071, 1.0, 0.05951, 0.0356, 0.03071, 1.0, 0.05951, 0.0356, 0.03071, 1.0, 0.05951, 0.0356, 0.03071, 1.0, 0.05951, 0.0356, 0.03071, 1.0, 0.6038, 0.2918, 0.159, 1.0, 0.6038, 0.2918, 0.159, 1.0, 0.6038, 0.2918, 0.159, 1.0, 0.05951, 0.0356, 0.03071, 1.0, 0.05951, 0.0356, 0.03071, 1.0, 0.05951, 0.0356, 0.03071, 1.0, 0.05951, 0.0356, 0.03071, 1.0, 0.05951, 0.0356, 0.03071, 1.0, 0.05951, 0.0356, 0.03071, 1.0, 0.05951, 0.0356, 0.03071, 1.0, 0.05951, 0.0356, 0.03071, 1.0, 0.05951, 0.0356, 0.03071, 1.0, 0.05951, 0.0356, 0.03071, 1.0, 0.05951, 0.0356, 0.03071, 1.0, 0.05951, 0.0356, 0.03071, 1.0, 0.05951, 0.0356, 0.03071, 1.0, 0.05951, 0.0356, 0.03071, 1.0, 0.05951, 0.0356, 0.03071, 1.0, 0.05951, 0.0356, 0.03071, 1.0, 0.05951, 0.0356, 0.03071, 1.0, 0.05951, 0.0356, 0.03071, 1.0, 0.05951, 0.0356, 0.03071, 1.0, 0.6038, 0.2918, 0.159, 1.0, 0.6038, 0.2918, 0.159, 1.0, 0.6038, 0.2918, 0.159, 1.0, 0.6038, 0.2918, 0.159, 1.0, 0.05951, 0.0356, 0.03071, 1.0, 0.05951, 0.0356, 0.03071, 1.0, 0.05951, 0.0356, 0.03071, 1.0, 0.05951, 0.0356, 0.03071, 1.0, 0.05951, 0.0356, 0.03071, 1.0, 0.05951, 0.0356, 0.03071, 1.0, 0.05951, 0.0356, 0.03071, 1.0, 0.05951, 0.0356, 0.03071, 1.0, 0.05951, 0.0356, 0.03071, 1.0, 0.05951, 0.0356, 0.03071, 1.0, 0.05951, 0.0356, 0.03071, 1.0, 0.05951, 0.0356, 0.03071, 1.0, 0.05951, 0.0356, 0.03071, 1.0, 0.05951, 0.0356, 0.03071, 1.0, 0.05951, 0.0356, 0.03071, 1.0, 0.05951, 0.0356, 0.03071, 1.0, 0.6038, 0.2918, 0.159, 1.0, 0.6038, 0.2918, 0.159, 1.0, 0.6038, 0.2918, 0.159, 1.0, 0.6038, 0.2918, 0.159, 1.0, 0.05951, 0.0356, 0.03071, 1.0, 0.05951, 0.0356, 0.03071, 1.0, 0.05951, 0.0356, 0.03071, 1.0, 0.05951, 0.0356, 0.03071, 1.0, 0.107, 0.06301, 0.05286, 1.0, 0.107, 0.06301, 0.05286, 1.0, 0.107, 0.06301, 0.05286, 1.0, 0.107, 0.06301, 0.05286, 1.0, 0.05951, 0.0356, 0.03071, 1.0, 0.05951, 0.0356, 0.03071, 1.0, 0.05951, 0.0356, 0.03071, 1.0, 0.05951, 0.0356, 0.03071, 1.0, 0.6038, 0.2918, 0.159, 1.0, 0.6038, 0.2918, 0.159, 1.0, 0.6038, 0.2918, 0.159, 1.0, 0.05951, 0.0356, 0.03071, 1.0, 0.05951, 0.0356, 0.03071, 1.0, 0.05951, 0.0356, 0.03071, 1.0, 0.05951, 0.0356, 0.03071, 1.0, 0.05951, 0.0356, 0.03071, 1.0, 0.05951, 0.0356, 0.03071, 1.0, 0.05951, 0.0356, 0.03071, 1.0, 0.05951, 0.0356, 0.03071, 1.0, 0.6038, 0.2918, 0.159, 1.0, 0.6038, 0.2918, 0.159, 1.0, 0.6038, 0.2918, 0.159, 1.0, 0.6038, 0.2918, 0.159, 1.0, 0.107, 0.06301, 0.05286, 1.0, 0.107, 0.06301, 0.05286, 1.0, 0.107, 0.06301, 0.05286, 1.0, 0.107, 0.06301, 0.05286, 1.0, 0.05951, 0.0356, 0.03071, 1.0, 0.05951, 0.0356, 0.03071, 1.0, 0.05951, 0.0356, 0.03071, 1.0, 0.05951, 0.0356, 0.03071, 1.0, 0.05951, 0.0356, 0.03071, 1.0, 0.05951, 0.0356, 0.03071, 1.0, 0.05951, 0.0356, 0.03071, 1.0, 0.05951, 0.0356, 0.03071, 1.0, 0.05951, 0.0356, 0.03071, 1.0, 0.05951, 0.0356, 0.03071, 1.0, 0.05951, 0.0356, 0.03071, 1.0, 0.107, 0.06301, 0.05286, 1.0, 0.107, 0.06301, 0.05286, 1.0, 0.107, 0.06301, 0.05286, 1.0, 0.107, 0.06301, 0.05286, 1.0, 0.107, 0.06301, 0.05286, 1.0, 0.107, 0.06301, 0.05286, 1.0, 0.107, 0.06301, 0.05286, 1.0, 0.107, 0.06301, 0.05286, 1.0, 0.6038, 0.2918, 0.159, 1.0, 0.6038, 0.2918, 0.159, 1.0, 0.6038, 0.2918, 0.159, 1.0, 0.6038, 0.2918, 0.159, 1.0, 0.05951, 0.0356, 0.03071, 1.0, 0.05951, 0.0356, 0.03071, 1.0, 0.05951, 0.0356, 0.03071, 1.0, 0.05951, 0.0356, 0.03071, 1.0, 0.05951, 0.0356, 0.03071, 1.0, 0.05951, 0.0356, 0.03071, 1.0, 0.05951, 0.0356, 0.03071, 1.0, 0.05951, 0.0356, 0.03071, 1.0, 0.6038, 0.2918, 0.159, 1.0, 0.6038, 0.2918, 0.159, 1.0, 0.6038, 0.2918, 0.159, 1.0, 0.6038, 0.2918, 0.159, 1.0, 0.05951, 0.0356, 0.03071, 1.0, 0.05951, 0.0356, 0.03071, 1.0, 0.05951, 0.0356, 0.03071, 1.0, 0.05951, 0.0356, 0.03071, 1.0, 0.05951, 0.0356, 0.03071, 1.0, 0.05951, 0.0356, 0.03071, 1.0, 0.05951, 0.0356, 0.03071, 1.0, 0.05951, 0.0356, 0.03071, 1.0, 0.05951, 0.0356, 0.03071, 1.0, 0.05951, 0.0356, 0.03071, 1.0, 0.05951, 0.0356, 0.03071, 1.0, 0.05951, 0.0356, 0.03071, 1.0, 0.05951, 0.0356, 0.03071, 1.0, 0.05951, 0.0356, 0.03071, 1.0, 0.05951, 0.0356, 0.03071, 1.0, 0.107, 0.06301, 0.05286, 1.0, 0.107, 0.06301, 0.05286, 1.0, 0.107, 0.06301, 0.05286, 1.0, 0.107, 0.06301, 0.05286, 1.0, 0.107, 0.06301, 0.05286, 1.0, 0.107, 0.06301, 0.05286, 1.0, 0.107, 0.06301, 0.05286, 1.0, 0.107, 0.06301, 0.05286, 1.0, 0.107, 0.06301, 0.05286, 1.0, 0.107, 0.06301, 0.05286, 1.0, 0.107, 0.06301, 0.05286, 1.0, 0.107, 0.06301, 0.05286, 1.0, 0.05951, 0.0356, 0.03071, 1.0, 0.05951, 0.0356, 0.03071, 1.0, 0.05951, 0.0356, 0.03071, 1.0, 0.05951, 0.0356, 0.03071, 1.0, 0.6038, 0.2918, 0.159, 1.0, 0.6038, 0.2918, 0.159, 1.0, 0.6038, 0.2918, 0.159, 1.0, 0.6038, 0.2918, 0.159, 1.0, 0.6038, 0.2918, 0.159, 1.0, 0.6038, 0.2918, 0.159, 1.0, 0.6038, 0.2918, 0.159, 1.0, 0.6038, 0.2918, 0.159, 1.0, 0.6038, 0.2918, 0.159, 1.0, 0.6038, 0.2918, 0.159, 1.0, 0.6038, 0.2918, 0.159, 1.0, 0.6038, 0.2918, 0.159, 1.0, 0.05951, 0.0356, 0.03071, 1.0, 0.05951, 0.0356, 0.03071, 1.0, 0.05951, 0.0356, 0.03071, 1.0, 0.05951, 0.0356, 0.03071, 1.0, 0.05951, 0.0356, 0.03071, 1.0, 0.05951, 0.0356, 0.03071, 1.0, 0.05951, 0.0356, 0.03071, 1.0, 0.05951, 0.0356, 0.03071, 1.0, 0.05951, 0.0356, 0.03071, 1.0, 0.05951, 0.0356, 0.03071, 1.0, 0.05951, 0.0356, 0.03071, 1.0, 0.05951, 0.0356, 0.03071, 1.0, 0.05951, 0.0356, 0.03071, 1.0, 0.05951, 0.0356, 0.03071, 1.0, 0.05951, 0.0356, 0.03071, 1.0, 0.05951, 0.0356, 0.03071, 1.0, 0.05951, 0.0356, 0.03071, 1.0, 0.05951, 0.0356, 0.03071, 1.0, 0.05951, 0.0356, 0.03071, 1.0, 0.6038, 0.2918, 0.159, 1.0, 0.6038, 0.2918, 0.159, 1.0, 0.6038, 0.2918, 0.159, 1.0, 0.6038, 0.2918, 0.159, 1.0, 0.05951, 0.0356, 0.03071, 1.0, 0.05951, 0.0356, 0.03071, 1.0, 0.05951, 0.0356, 0.03071, 1.0, 0.05951, 0.0356, 0.03071, 1.0, 0.3185, 0.1559, 0.0865, 1.0, 0.3185, 0.1559, 0.0865, 1.0, 0.3185, 0.1559, 0.0865, 1.0, 0.3185, 0.1559, 0.0865, 1.0, 0.05951, 0.0356, 0.03071, 1.0, 0.05951, 0.0356, 0.03071, 1.0, 0.05951, 0.0356, 0.03071, 1.0, 0.05951, 0.0356, 0.03071, 1.0, 0.6038, 0.2918, 0.159, 1.0, 0.6038, 0.2918, 0.159, 1.0, 0.6038, 0.2918, 0.159, 1.0, 0.6038, 0.2918, 0.159, 1.0, 0.6038, 0.2918, 0.159, 1.0, 0.6038, 0.2918, 0.159, 1.0, 0.6038, 0.2918, 0.159, 1.0, 0.6038, 0.2918, 0.159, 1.0, 0.6038, 0.2918, 0.159, 1.0, 0.6038, 0.2918, 0.159, 1.0, 0.6038, 0.2918, 0.159, 1.0, 0.6038, 0.2918, 0.159, 1.0, 0.6038, 0.2918, 0.159, 1.0, 0.6038, 0.2918, 0.159, 1.0, 0.6038, 0.2918, 0.159, 1.0, 0.6038, 0.2918, 0.159, 1.0, 0.6038, 0.2918, 0.159, 1.0, 0.6038, 0.2918, 0.159, 1.0, 0.6038, 0.2918, 0.159, 1.0, 0.6038, 0.2918, 0.159, 1.0, 0.05951, 0.0356, 0.03071, 1.0, 0.05951, 0.0356, 0.03071, 1.0, 0.05951, 0.0356, 0.03071, 1.0, 0.05951, 0.0356, 0.03071, 1.0, 0.05951, 0.0356, 0.03071, 1.0, 0.05951, 0.0356, 0.03071, 1.0, 0.05951, 0.0356, 0.03071, 1.0, 0.05951, 0.0356, 0.03071, 1.0, 0.05951, 0.0356, 0.03071, 1.0, 0.05951, 0.0356, 0.03071, 1.0, 0.05951, 0.0356, 0.03071, 1.0, 0.05951, 0.0356, 0.03071, 1.0, 0.6038, 0.2918, 0.159, 1.0, 0.6038, 0.2918, 0.159, 1.0, 0.6038, 0.2918, 0.159, 1.0, 0.6038, 0.2918, 0.159, 1.0, 0.6038, 0.2918, 0.159, 1.0, 0.6038, 0.2918, 0.159, 1.0, 0.6038, 0.2918, 0.159, 1.0, 0.6038, 0.2918, 0.159, 1.0, 0.05951, 0.0356, 0.03071, 1.0, 0.05951, 0.0356, 0.03071, 1.0, 0.05951, 0.0356, 0.03071, 1.0, 0.05951, 0.0356, 0.03071, 1.0, 0.05951, 0.0356, 0.03071, 1.0, 0.05951, 0.0356, 0.03071, 1.0, 0.05951, 0.0356, 0.03071, 1.0, 0.05951, 0.0356, 0.03071, 1.0, 0.05951, 0.0356, 0.03071, 1.0, 0.05951, 0.0356, 0.03071, 1.0, 0.05951, 0.0356, 0.03071, 1.0, 0.05951, 0.0356, 0.03071, 1.0, 0.6038, 0.2918, 0.159, 1.0, 0.6038, 0.2918, 0.159, 1.0, 0.6038, 0.2918, 0.159, 1.0, 0.6038, 0.2918, 0.159, 1.0, 0.05951, 0.0356, 0.03071, 1.0, 0.05951, 0.0356, 0.03071, 1.0, 0.05951, 0.0356, 0.03071, 1.0, 0.05951, 0.0356, 0.03071, 1.0, 0.05951, 0.0356, 0.03071, 1.0, 0.05951, 0.0356, 0.03071, 1.0, 0.05951, 0.0356, 0.03071, 1.0, 0.05951, 0.0356, 0.03071, 1.0, 0.05951, 0.0356, 0.03071, 1.0, 0.05951, 0.0356, 0.03071, 1.0, 0.05951, 0.0356, 0.03071, 1.0, 0.107, 0.06301, 0.05286, 1.0, 0.107, 0.06301, 0.05286, 1.0, 0.107, 0.06301, 0.05286, 1.0, 0.107, 0.06301, 0.05286, 1.0, 0.05951, 0.0356, 0.03071, 1.0, 0.05951, 0.0356, 0.03071, 1.0, 0.05951, 0.0356, 0.03071, 1.0, 0.05951, 0.0356, 0.03071, 1.0, 0.05951, 0.0356, 0.03071, 1.0, 0.05951, 0.0356, 0.03071, 1.0, 0.05951, 0.0356, 0.03071, 1.0, 0.05951, 0.0356, 0.03071, 1.0, 0.05951, 0.0356, 0.03071, 1.0, 0.05951, 0.0356, 0.03071, 1.0, 0.05951, 0.0356, 0.03071, 1.0, 0.1329, 0.05781, 0.04971, 1.0, 0.1329, 0.05781, 0.04971, 1.0, 0.1329, 0.05781, 0.04971, 1.0, 0.1329, 0.05781, 0.04971, 1.0, 0.1329, 0.05781, 0.04971, 1.0, 0.1329, 0.05781, 0.04971, 1.0, 0.1329, 0.05781, 0.04971, 1.0, 0.1329, 0.05781, 0.04971, 1.0, 0.1329, 0.05781, 0.04971, 1.0, 0.1329, 0.05781, 0.04971, 1.0, 0.1329, 0.05781, 0.04971, 1.0, 0.1329, 0.05781, 0.04971, 1.0, 0.1329, 0.05781, 0.04971, 1.0, 0.1329, 0.05781, 0.04971, 1.0, 0.1329, 0.05781, 0.04971, 1.0, 0.1329, 0.05781, 0.04971, 1.0, 0.1329, 0.05781, 0.04971, 1.0, 0.1329, 0.05781, 0.04971, 1.0, 0.1329, 0.05781, 0.04971, 1.0, 0.1329, 0.05781, 0.04971, 1.0, 0.1329, 0.05781, 0.04971, 1.0, 0.1329, 0.05781, 0.04971, 1.0, 0.1329, 0.05781, 0.04971, 1.0, 0.1329, 0.05781, 0.04971, 1.0, 0.1329, 0.05781, 0.04971, 1.0, 0.1329, 0.05781, 0.04971, 1.0, 0.1329, 0.05781, 0.04971, 1.0, 0.1329, 0.05781, 0.04971, 1.0, 0.1329, 0.05781, 0.04971, 1.0, 0.1329, 0.05781, 0.04971, 1.0, 0.1329, 0.05781, 0.04971, 1.0, 0.1329, 0.05781, 0.04971, 1.0, 0.1329, 0.05781, 0.04971, 1.0, 0.1329, 0.05781, 0.04971, 1.0, 0.1329, 0.05781, 0.04971, 1.0, 0.1329, 0.05781, 0.04971, 1.0, 0.1329, 0.05781, 0.04971, 1.0, 0.1329, 0.05781, 0.04971, 1.0, 0.1329, 0.05781, 0.04971, 1.0, 0.1329, 0.05781, 0.04971, 1.0, 0.1329, 0.05781, 0.04971, 1.0, 0.1329, 0.05781, 0.04971, 1.0, 0.1329, 0.05781, 0.04971, 1.0, 0.1329, 0.05781, 0.04971, 1.0, 0.1329, 0.05781, 0.04971, 1.0, 0.1329, 0.05781, 0.04971, 1.0, 0.1329, 0.05781, 0.04971, 1.0, 0.1329, 0.05781, 0.04971, 1.0, 0.1329, 0.05781, 0.04971, 1.0, 0.1329, 0.05781, 0.04971, 1.0, 0.1329, 0.05781, 0.04971, 1.0, 0.1329, 0.05781, 0.04971, 1.0, 0.1329, 0.05781, 0.04971, 1.0, 0.1329, 0.05781, 0.04971, 1.0, 0.1329, 0.05781, 0.04971, 1.0, 0.1329, 0.05781, 0.04971, 1.0, 0.1329, 0.05781, 0.04971, 1.0, 0.1329, 0.05781, 0.04971, 1.0, 0.1329, 0.05781, 0.04971, 1.0, 0.1329, 0.05781, 0.04971, 1.0, 0.1329, 0.05781, 0.04971, 1.0, 0.1329, 0.05781, 0.04971, 1.0, 0.1329, 0.05781, 0.04971, 1.0, 0.1329, 0.05781, 0.04971, 1.0, 0.1329, 0.05781, 0.04971, 1.0, 0.1329, 0.05781, 0.04971, 1.0, 0.1329, 0.05781, 0.04971, 1.0, 0.1329, 0.05781, 0.04971, 1.0, 0.1329, 0.05781, 0.04971, 1.0, 0.1329, 0.05781, 0.04971, 1.0, 0.1329, 0.05781, 0.04971, 1.0, 0.1329, 0.05781, 0.04971, 1.0, 0.1329, 0.05781, 0.04971, 1.0, 0.1329, 0.05781, 0.04971, 1.0, 0.1329, 0.05781, 0.04971, 1.0, 0.1329, 0.05781, 0.04971, 1.0, 0.1329, 0.05781, 0.04971, 1.0, 0.1329, 0.05781, 0.04971, 1.0, 0.1329, 0.05781, 0.04971, 1.0, 0.1329, 0.05781, 0.04971, 1.0, 0.1329, 0.05781, 0.04971, 1.0, 0.1329, 0.05781, 0.04971, 1.0, 0.1329, 0.05781, 0.04971, 1.0, 0.1329, 0.05781, 0.04971, 1.0, 0.1329, 0.05781, 0.04971, 1.0, 0.1329, 0.05781, 0.04971, 1.0, 0.1329, 0.05781, 0.04971, 1.0, 0.1329, 0.05781, 0.04971, 1.0, 0.1329, 0.05781, 0.04971, 1.0, 0.1329, 0.05781, 0.04971, 1.0, 0.1329, 0.05781, 0.04971, 1.0, 0.1329, 0.05781, 0.04971, 1.0, 0.1329, 0.05781, 0.04971, 1.0, 0.1329, 0.05781, 0.04971, 1.0, 0.1329, 0.05781, 0.04971, 1.0, 0.1329, 0.05781, 0.04971, 1.0, 0.1329, 0.05781, 0.04971, 1.0, 0.1329, 0.05781, 0.04971, 1.0, 0.1329, 0.05781, 0.04971, 1.0, 0.1329, 0.05781, 0.04971, 1.0, 0.1329, 0.05781, 0.04971, 1.0, 0.1329, 0.05781, 0.04971, 1.0, 0.1329, 0.05781, 0.04971, 1.0, 0.1329, 0.05781, 0.04971, 1.0, 0.1329, 0.05781, 0.04971, 1.0, 0.1329, 0.05781, 0.04971, 1.0, 0.1329, 0.05781, 0.04971, 1.0, 0.1329, 0.05781, 0.04971, 1.0, 0.1329, 0.05781, 0.04971, 1.0, 0.1329, 0.05781, 0.04971, 1.0, 0.05951, 0.0356, 0.03071, 1.0, 0.05951, 0.0356, 0.03071, 1.0, 0.05951, 0.0356, 0.03071, 1.0, 0.05951, 0.0356, 0.03071, 1.0, 0.05951, 0.0356, 0.03071, 1.0, 0.05951, 0.0356, 0.03071, 1.0, 0.05951, 0.0356, 0.03071, 1.0, 0.05951, 0.0356, 0.03071, 1.0, 0.05951, 0.0356, 0.03071, 1.0, 0.05951, 0.0356, 0.03071, 1.0, 0.05951, 0.0356, 0.03071, 1.0, 0.05951, 0.0356, 0.03071, 1.0, 0.107, 0.06301, 0.05286, 1.0, 0.107, 0.06301, 0.05286, 1.0, 0.107, 0.06301, 0.05286, 1.0, 0.107, 0.06301, 0.05286, 1.0, 0.107, 0.06301, 0.05286, 1.0, 0.107, 0.06301, 0.05286, 1.0, 0.107, 0.06301, 0.05286, 1.0, 0.107, 0.06301, 0.05286, 1.0, 0.107, 0.06301, 0.05286, 1.0, 0.107, 0.06301, 0.05286, 1.0, 0.107, 0.06301, 0.05286, 1.0, 0.107, 0.06301, 0.05286, 1.0, 0.107, 0.06301, 0.05286, 1.0, 0.107, 0.06301, 0.05286, 1.0, 0.107, 0.06301, 0.05286, 1.0, 0.107, 0.06301, 0.05286, 1.0, 0.107, 0.06301, 0.05286, 1.0, 0.107, 0.06301, 0.05286, 1.0, 0.107, 0.06301, 0.05286, 1.0, 0.107, 0.06301, 0.05286, 1.0, 0.107, 0.06301, 0.05286, 1.0, 0.107, 0.06301, 0.05286, 1.0, 0.107, 0.06301, 0.05286, 1.0, 0.107, 0.06301, 0.05286, 1.0, 0.107, 0.06301, 0.05286, 1.0, 0.107, 0.06301, 0.05286, 1.0, 0.107, 0.06301, 0.05286, 1.0, 0.107, 0.06301, 0.05286, 1.0, 0.107, 0.06301, 0.05286, 1.0, 0.107, 0.06301, 0.05286, 1.0, 0.107, 0.06301, 0.05286, 1.0, 0.107, 0.06301, 0.05286, 1.0, 0.107, 0.06301, 0.05286, 1.0, 0.107, 0.06301, 0.05286, 1.0, 0.107, 0.06301, 0.05286, 1.0, 0.107, 0.06301, 0.05286, 1.0, 0.107, 0.06301, 0.05286, 1.0, 0.107, 0.06301, 0.05286, 1.0, 0.107, 0.06301, 0.05286, 1.0, 0.107, 0.06301, 0.05286, 1.0, 0.107, 0.06301, 0.05286, 1.0, 0.107, 0.06301, 0.05286, 1.0, 0.107, 0.06301, 0.05286, 1.0, 0.107, 0.06301, 0.05286, 1.0, 0.107, 0.06301, 0.05286, 1.0, 0.107, 0.06301, 0.05286, 1.0, 0.107, 0.06301, 0.05286, 1.0, 0.107, 0.06301, 0.05286, 1.0, 0.107, 0.06301, 0.05286, 1.0, 0.107, 0.06301, 0.05286, 1.0, 0.107, 0.06301, 0.05286, 1.0, 0.107, 0.06301, 0.05286, 1.0, 0.107, 0.06301, 0.05286, 1.0, 0.107, 0.06301, 0.05286, 1.0, 0.107, 0.06301, 0.05286, 1.0, 0.107, 0.06301, 0.05286, 1.0, 0.05951, 0.0356, 0.03071, 1.0, 0.05951, 0.0356, 0.03071, 1.0, 0.05951, 0.0356, 0.03071, 1.0, 0.05951, 0.0356, 0.03071, 1.0, 0.05951, 0.0356, 0.03071, 1.0, 0.05951, 0.0356, 0.03071, 1.0, 0.05951, 0.0356, 0.03071, 1.0, 0.05951, 0.0356, 0.03071, 1.0, 0.05951, 0.0356, 0.03071, 1.0, 0.05951, 0.0356, 0.03071, 1.0, 0.05951, 0.0356, 0.03071, 1.0, 0.05951, 0.0356, 0.03071, 1.0, 0.05951, 0.0356, 0.03071, 1.0, 0.05951, 0.0356, 0.03071, 1.0, 0.05951, 0.0356, 0.03071, 1.0, 0.05951, 0.0356, 0.03071, 1.0, 0.107, 0.06301, 0.05286, 1.0, 0.107, 0.06301, 0.05286, 1.0, 0.107, 0.06301, 0.05286, 1.0, 0.107, 0.06301, 0.05286, 1.0, 0.107, 0.06301, 0.05286, 1.0, 0.107, 0.06301, 0.05286, 1.0, 0.107, 0.06301, 0.05286, 1.0, 0.107, 0.06301, 0.05286, 1.0, 0.107, 0.06301, 0.05286, 1.0, 0.107, 0.06301, 0.05286, 1.0, 0.107, 0.06301, 0.05286, 1.0, 0.107, 0.06301, 0.05286, 1.0, 0.107, 0.06301, 0.05286, 1.0, 0.107, 0.06301, 0.05286, 1.0, 0.107, 0.06301, 0.05286, 1.0, 0.107, 0.06301, 0.05286, 1.0, 0.05951, 0.0356, 0.03071, 1.0, 0.05951, 0.0356, 0.03071, 1.0, 0.05951, 0.0356, 0.03071, 1.0, 0.05951, 0.0356, 0.03071, 1.0, 0.05951, 0.0356, 0.03071, 1.0, 0.05951, 0.0356, 0.03071, 1.0, 0.05951, 0.0356, 0.03071, 1.0, 0.05951, 0.0356, 0.03071, 1.0, 0.6038, 0.2918, 0.159, 1.0, 0.6038, 0.2918, 0.159, 1.0, 0.6038, 0.2918, 0.159, 1.0, 0.6038, 0.2918, 0.159, 1.0, 0.3185, 0.1559, 0.0865, 1.0, 0.3185, 0.1559, 0.0865, 1.0, 0.3185, 0.1559, 0.0865, 1.0, 0.3185, 0.1559, 0.0865, 1.0, 0.3185, 0.1559, 0.0865, 1.0, 0.3185, 0.1559, 0.0865, 1.0, 0.3185, 0.1559, 0.0865, 1.0, 0.3185, 0.1559, 0.0865, 1.0, 0.6038, 0.2918, 0.159, 1.0, 0.6038, 0.2918, 0.159, 1.0, 0.6038, 0.2918, 0.159, 1.0, 0.05951, 0.0356, 0.03071, 1.0, 0.05951, 0.0356, 0.03071, 1.0, 0.05951, 0.0356, 0.03071, 1.0, 0.05951, 0.0356, 0.03071, 1.0, 0.05951, 0.0356, 0.03071, 1.0, 0.05951, 0.0356, 0.03071, 1.0, 0.05951, 0.0356, 0.03071, 1.0, 0.05951, 0.0356, 0.03071, 1.0, 0.05951, 0.0356, 0.03071, 1.0, 0.05951, 0.0356, 0.03071, 1.0, 0.05951, 0.0356, 0.03071, 1.0, 0.05951, 0.0356, 0.03071, 1.0, 0.6038, 0.2918, 0.159, 1.0, 0.6038, 0.2918, 0.159, 1.0, 0.6038, 0.2918, 0.159, 1.0, 0.6038, 0.2918, 0.159, 1.0])
me_cylinder.use_remesh_preserve_volume = False
me_cylinder.use_remesh_preserve_attributes = False
me_cylinder.use_mirror_vertex_groups = False
me_cylinder.use_paint_bone_selection = False
me_cylinder.use_paint_mask = True
me_cylinder.update()
arm_armature_000 = bpy.data.armatures.new('Armature.000')  # bones are not reproduced

# ---- objects
ob_armature = bpy.data.objects.new('Armature', arm_armature_000)
ob_squirrel = bpy.data.objects.new('Squirrel', me_cylinder)

# ---- transforms, parenting, visibility, modifiers, constraints
ob_armature.location = (0.0, 0.0, 0.0)
ob_armature.lineart.crease_threshold = 0.0
ob_squirrel.parent = ob_armature
ob_squirrel.location = (-6.632e-23, 1.493e-07, -2.987e-07)
ob_squirrel.lineart.crease_threshold = 0.0
_vg = ob_squirrel.vertex_groups.new(name='root')
_vg = ob_squirrel.vertex_groups.new(name='FrontFoot.R')
for _i, _w in zip([250, 251, 374, 375, 376, 377, 378, 379, 380, 381, 382, 383, 384, 385, 386, 387, 388, 389], [0.1323, 0.06675, 0.9643, 0.8629, 0.9482, 0.9812, 0.68, 0.2183, 0.1665, 0.8269, 0.996, 0.9868, 0.9886, 0.995, 0.09136, 0.4117, 0.1409, 0.01234]): _vg.add([_i], _w, 'REPLACE')
_vg = ob_squirrel.vertex_groups.new(name='Body')
for _i, _w in zip([64, 66, 68, 70, 71, 77, 101, 135, 140, 151, 209, 211, 215, 216, 222, 246, 261, 262, 265, 269, 279, 308, 313, 324], [0.5089, 0.09955, 0.0031, 0.1176, 0.01965, 0.00524, 0.05649, 0.6038, 0.1895, 0.1555, 0.5051, 0.09546, 0.1155, 0.01612, 0.001035, 0.05615, 0.7785, 0.003072, 0.2185, 0.1266, 0.6133, 0.6005, 0.1873, 0.1551]): _vg.add([_i], _w, 'REPLACE')
_vg = ob_squirrel.vertex_groups.new(name='FrontLeg.R')
for _i, _w in zip([147, 209, 211, 215, 221, 222, 223, 228, 229, 230, 232, 233, 246, 247, 248, 254, 261, 269, 272, 273, 279, 281, 290, 292, 293, 294, 304, 308, 313, 316, 320, 321, 324], [0.01109, 0.1731, 0.06305, 0.02016, 0.04187, 0.1393, 0.8674, 0.02427, 0.09574, 0.5262, 0.03136, 0.2243, 0.8334, 0.4991, 0.6075, 0.05539, 0.02922, 0.2469, 0.1179, 0.06844, 0.1468, 0.005886, 0.01636, 0.0714, 0.01191, 0.01234, 0.05074, 0.1572, 0.03251, 0.9042, 0.3471, 0.1828, 0.7463]): _vg.add([_i], _w, 'REPLACE')
_vg = ob_squirrel.vertex_groups.new(name='FrontUpLeg.R')
for _i, _w in zip([222, 223, 229, 230, 233, 246, 247, 248, 249, 252, 253, 258, 259, 260, 290, 291, 292, 293, 294, 320, 324, 389], [0.07525, 0.08838, 0.01271, 0.07167, 0.03358, 0.06491, 0.4929, 0.1725, 0.09005, 0.1289, 0.8813, 0.2114, 0.8384, 0.1753, 0.9008, 0.9665, 0.8182, 0.9585, 0.9553, 0.02346, 0.001392, 0.006933]): _vg.add([_i], _w, 'REPLACE')
_vg = ob_squirrel.vertex_groups.new(name='FrontLowLeg.R')
for _i, _w in zip([249, 250, 251, 252, 253, 258, 259, 260, 290, 292, 374, 375, 376, 378, 379, 380, 381, 386, 387, 388, 389], [0.8961, 0.8421, 0.9254, 0.8646, 0.1151, 0.7696, 0.1593, 0.7952, 0.05828, 0.06789, 0.02064, 0.1367, 0.052, 0.3165, 0.7826, 0.831, 0.1709, 0.8894, 0.5789, 0.8619, 0.9402]): _vg.add([_i], _w, 'REPLACE')
_vg = ob_squirrel.vertex_groups.new(name='BackLeg.R')
for _i, _w in zip([136, 140, 141, 209, 210, 211, 212, 214, 215, 216, 217, 218, 220, 240, 242, 243, 262, 265, 267, 308, 309, 311, 313, 314, 394, 395], [0.06616, 0.02706, 0.003749, 0.07298, 0.7615, 0.02474, 0.3626, 0.1595, 0.3703, 0.134, 0.06357, 0.08965, 0.007506, 0.4894, 0.03457, 0.03912, 0.3978, 0.1196, 0.06586, 0.05657, 0.7382, 0.01607, 0.2325, 0.1062, 0.1581, 0.1401]): _vg.add([_i], _w, 'REPLACE')
_vg = ob_squirrel.vertex_groups.new(name='BackUpLeg.R')
for _i, _w in zip([210, 212, 214, 216, 217, 218, 219, 220, 224, 225, 226, 227, 240, 241, 242, 243, 244, 245, 267, 309, 311, 314, 317, 394, 395, 396], [0.07245, 0.3463, 0.1474, 0.06836, 0.03821, 0.3477, 0.00212, 0.0381, 0.09872, 0.004724, 0.05666, 0.03205, 0.4641, 0.3732, 0.08262, 0.1295, 0.09037, 0.07086, 0.0696, 0.03007, 0.01398, 0.2361, 0.01768, 0.1558, 0.49, 0.09303]): _vg.add([_i], _w, 'REPLACE')
_vg = ob_squirrel.vertex_groups.new(name='BackLowLeg.R')
for _i, _w in zip([210, 218, 219, 224, 226, 227, 240, 241, 242, 243, 244, 245, 267, 288, 289, 299, 300, 301, 309, 314, 317, 332, 333, 366, 367, 368, 369, 394, 395, 396], [0.03304, 0.2276, 0.9422, 0.1356, 0.06965, 0.03485, 0.003099, 0.4807, 0.06062, 0.121, 0.1064, 0.06965, 0.04263, 0.05981, 0.06844, 0.04595, 0.9708, 0.9873, 0.001185, 0.1556, 0.03226, 0.9023, 0.9331, 0.9652, 0.9583, 0.9884, 0.9928, 0.6559, 0.3517, 0.8687]): _vg.add([_i], _w, 'REPLACE')
_vg = ob_squirrel.vertex_groups.new(name='FrontLeg.L')
for _i, _w in zip([64, 66, 68, 70, 76, 77, 78, 83, 84, 85, 87, 88, 101, 102, 103, 109, 120, 122, 123, 124, 133, 135, 140, 143, 147, 148, 151, 261, 269, 272, 273, 279, 281, 320], [0.1728, 0.06665, 0.0002176, 0.02101, 0.05035, 0.1464, 0.8676, 0.03237, 0.1029, 0.529, 0.03876, 0.2291, 0.8335, 0.4992, 0.609, 0.05822, 0.01646, 0.0717, 0.01185, 0.01234, 0.05297, 0.1564, 0.03295, 0.9044, 0.3518, 0.187, 0.7463, 0.02906, 0.2471, 0.119, 0.06945, 0.1468, 0.007225, 0.01097]): _vg.add([_i], _w, 'REPLACE')
_vg = ob_squirrel.vertex_groups.new(name='FrontUpLeg.L')
for _i, _w in zip([77, 78, 84, 85, 88, 101, 102, 103, 104, 107, 108, 113, 114, 115, 120, 121, 122, 123, 124, 147, 148, 151, 203], [0.07877, 0.08841, 0.01763, 0.07214, 0.03551, 0.06499, 0.493, 0.1729, 0.09005, 0.1289, 0.8813, 0.2114, 0.8384, 0.1753, 0.9008, 0.9665, 0.8182, 0.9585, 0.9553, 0.02472, 4.113e-05, 0.001458, 0.006933]): _vg.add([_i], _w, 'REPLACE')
_vg = ob_squirrel.vertex_groups.new(name='FrontLowLeg.L')
for _i, _w in zip([104, 105, 106, 107, 108, 113, 114, 115, 120, 122, 188, 189, 190, 192, 193, 194, 195, 200, 201, 202, 203], [0.8961, 0.8421, 0.9254, 0.8646, 0.1151, 0.7696, 0.1593, 0.7952, 0.05828, 0.0679, 0.02064, 0.1367, 0.052, 0.3165, 0.7826, 0.831, 0.1709, 0.8894, 0.5789, 0.8619, 0.9402]): _vg.add([_i], _w, 'REPLACE')
_vg = ob_squirrel.vertex_groups.new(name='BackLeg.L')
for _i, _w in zip([64, 65, 66, 67, 69, 70, 71, 72, 73, 75, 95, 97, 98, 135, 136, 138, 140, 141, 206, 207, 262, 265, 267, 309, 313, 314], [0.07363, 0.7622, 0.02905, 0.3634, 0.1618, 0.3742, 0.1381, 0.06593, 0.08909, 0.008857, 0.4895, 0.03592, 0.03945, 0.05687, 0.7383, 0.01744, 0.2351, 0.1053, 0.1582, 0.1402, 0.3979, 0.1201, 0.06565, 0.06619, 0.02687, 0.004102]): _vg.add([_i], _w, 'REPLACE')
_vg = ob_squirrel.vertex_groups.new(name='BackUpLeg.L')
for _i, _w in zip([65, 67, 69, 71, 72, 73, 74, 75, 79, 80, 81, 82, 95, 96, 97, 98, 99, 100, 136, 138, 141, 144, 206, 207, 208, 267], [0.07256, 0.347, 0.1494, 0.07026, 0.04108, 0.3463, 0.001924, 0.03967, 0.09665, 0.005263, 0.0556, 0.0311, 0.4642, 0.3731, 0.08342, 0.1296, 0.0903, 0.07093, 0.02957, 0.01519, 0.2339, 0.01475, 0.1558, 0.49, 0.093, 0.06896]): _vg.add([_i], _w, 'REPLACE')
_vg = ob_squirrel.vertex_groups.new(name='BackLowLeg.L')
for _i, _w in zip([65, 73, 74, 75, 79, 81, 82, 95, 96, 97, 98, 99, 100, 118, 119, 128, 129, 130, 136, 141, 144, 159, 160, 180, 181, 182, 183, 206, 207, 208, 267], [0.03312, 0.2266, 0.9421, 0.0003608, 0.1329, 0.06828, 0.03355, 0.003105, 0.4806, 0.06091, 0.1209, 0.1062, 0.06952, 0.05981, 0.06844, 0.04595, 0.9708, 0.9873, 0.0008145, 0.154, 0.02868, 0.9023, 0.9331, 0.9652, 0.9583, 0.9884, 0.9928, 0.6559, 0.3517, 0.8687, 0.04169]): _vg.add([_i], _w, 'REPLACE')
_vg = ob_squirrel.vertex_groups.new(name='Back')
for _i, _w in zip([67, 68, 69, 71, 72, 75, 79, 80, 81, 82, 96, 97, 98, 99, 100, 137, 138, 139, 142, 146, 156, 166, 212, 213, 214, 216, 217, 220, 224, 225, 226, 227, 241, 242, 243, 244, 245, 263, 264, 266, 268, 280, 310, 311, 312, 315, 319, 329, 342, 344], [0.1332, 0.004144, 0.446, 0.05629, 0.1151, 0.6103, 0.04025, 0.3955, 0.1296, 0.1872, 0.009438, 0.4631, 0.2393, 0.2614, 0.2927, 0.02586, 0.6667, 0.1756, 0.6553, 0.0554, 0.153, 0.008493, 0.1556, 0.003032, 0.4571, 0.05881, 0.1161, 0.6604, 0.05932, 0.4309, 0.1641, 0.2385, 0.05063, 0.5829, 0.4849, 0.3284, 0.3908, 0.02672, 0.6844, 0.1668, 0.6649, 0.149, 0.02517, 0.6731, 0.176, 0.6685, 0.06921, 0.163, 0.008997, 0.01292]): _vg.add([_i], _w, 'REPLACE')
_vg = ob_squirrel.vertex_groups.new(name='Tail1')
for _i, _w in zip([67, 73, 75, 79, 80, 81, 82, 96, 97, 98, 99, 100, 136, 141, 142, 144, 145, 146, 156, 218, 220, 224, 225, 226, 227, 241, 242, 243, 244, 245, 262, 267, 270, 271, 309, 314, 317, 318, 319, 329], [0.007843, 0.2617, 0.08205, 0.5082, 0.09075, 0.3947, 0.2986, 0.06351, 0.172, 0.3248, 0.2958, 0.266, 0.0576, 0.4029, 0.01261, 0.4503, 0.05975, 0.07823, 0.01492, 0.2571, 0.0241, 0.4861, 0.05987, 0.3552, 0.2464, 0.03445, 0.05651, 0.08023, 0.2292, 0.1694, 0.06215, 0.5807, 0.4254, 0.05926, 0.05684, 0.3966, 0.4433, 0.05969, 0.07015, 0.00169]): _vg.add([_i], _w, 'REPLACE')
_vg = ob_squirrel.vertex_groups.new(name='Tail2')
for _i, _w in zip([73, 75, 79, 80, 81, 82, 96, 97, 98, 99, 100, 138, 141, 142, 144, 145, 146, 156, 164, 165, 166, 218, 220, 224, 225, 226, 227, 241, 242, 243, 244, 245, 264, 267, 268, 270, 271, 280, 311, 314, 315, 317, 318, 319, 329, 340, 341, 342, 343, 344], [0.004634, 0.116, 0.184, 0.3117, 0.3062, 0.3466, 0.0003238, 0.1052, 0.1013, 0.1966, 0.2211, 0.02177, 0.01626, 0.1495, 0.4405, 0.8886, 0.7126, 0.5543, 0.0419, 0.05354, 0.1088, 0.0052, 0.1134, 0.186, 0.3072, 0.3067, 0.3438, 0.0002739, 0.103, 0.1, 0.1952, 0.2185, 0.02459, 0.03452, 0.1536, 0.5281, 0.9057, 0.5552, 0.02084, 0.01692, 0.1481, 0.4389, 0.8809, 0.7002, 0.5484, 0.01288, 0.04548, 0.1081, 0.05524, 0.1099]): _vg.add([_i], _w, 'REPLACE')
_vg = ob_squirrel.vertex_groups.new(name='Tail3')
for _i, _w in zip([75, 80, 81, 82, 97, 100, 142, 146, 156, 164, 165, 166, 167, 168, 169, 220, 225, 226, 227, 242, 245, 268, 280, 315, 319, 329, 340, 341, 342, 343, 344, 345, 346, 347, 348, 349], [0.01807, 0.1006, 0.001233, 0.05594, 8.837e-05, 0.02143, 0.05299, 0.1116, 0.2027, 0.8908, 0.8201, 0.7463, 0.08684, 0.09024, 0.09065, 0.01773, 0.1011, 0.003885, 0.05794, 0.0001429, 0.0234, 0.05618, 0.2209, 0.05297, 0.1156, 0.2041, 0.9167, 0.8852, 0.7552, 0.8122, 0.7415, 0.08774, 0.09342, 0.08334, 0.09395, 0.05381]): _vg.add([_i], _w, 'REPLACE')
_vg = ob_squirrel.vertex_groups.new(name='Tail4')
for _i, _w in zip([161, 162, 163, 164, 165, 166, 167, 168, 169, 170, 280, 334, 335, 336, 337, 338, 339, 340, 341, 342, 343, 344, 345, 346, 347, 348, 349, 350], [0.1448, 0.1104, 0.08663, 0.04962, 0.09392, 0.08902, 0.7678, 0.7731, 0.8107, 0.03358, 0.0007392, 0.01282, 0.1074, 0.1485, 0.08309, 0.1138, 0.08751, 0.03663, 0.05218, 0.08367, 0.09745, 0.09069, 0.7651, 0.7646, 0.7817, 0.803, 0.8662, 0.03765]): _vg.add([_i], _w, 'REPLACE')
_vg = ob_squirrel.vertex_groups.new(name='Tail5')
for _i, _w in zip([161, 162, 163, 167, 168, 169, 170, 171, 172, 173, 174, 334, 335, 336, 337, 338, 339, 345, 346, 347, 348, 349, 350, 351, 352, 353, 354, 355, 357, 358], [0.7806, 0.8268, 0.8297, 0.1206, 0.1174, 0.08522, 0.7176, 0.7581, 0.5502, 0.1708, 0.08971, 0.7086, 0.8234, 0.7727, 0.8308, 0.8196, 0.8277, 0.1216, 0.1212, 0.1105, 0.08833, 0.07152, 0.7105, 0.5197, 0.7489, 0.55, 0.118, 0.1767, 0.094, 0.002138]): _vg.add([_i], _w, 'REPLACE')
_vg = ob_squirrel.vertex_groups.new(name='Tail6')
for _i, _w in zip([161, 162, 163, 170, 171, 172, 173, 174, 175, 176, 177, 178, 179, 334, 335, 336, 337, 338, 339, 350, 351, 352, 353, 354, 355, 356, 357, 358, 359, 360, 361, 362, 363, 364], [0.04967, 0.03698, 0.06985, 0.2045, 0.1951, 0.4337, 0.7067, 0.7268, 0.5281, 0.08304, 0.07342, 0.04062, 0.01064, 0.2279, 0.05335, 0.05203, 0.07295, 0.04173, 0.07052, 0.2069, 0.4636, 0.2005, 0.4332, 0.7815, 0.6942, 0.4964, 0.7144, 0.5269, 0.05176, 0.08856, 0.02002, 0.07893, 0.04672, 0.01752]): _vg.add([_i], _w, 'REPLACE')
_vg = ob_squirrel.vertex_groups.new(name='Tail7')
for _i, _w in zip([170, 171, 173, 174, 175, 176, 177, 178, 179, 334, 350, 352, 354, 355, 356, 357, 358, 359, 360, 361, 362, 363, 364, 365], [0.01219, 0.0003452, 0.1124, 0.1798, 0.4466, 0.8988, 0.9161, 0.9512, 0.9649, 0.008455, 0.01671, 0.004523, 0.09468, 0.118, 0.4905, 0.1874, 0.4462, 0.9406, 0.8912, 0.9626, 0.9091, 0.9476, 0.9606, 0.979]): _vg.add([_i], _w, 'REPLACE')
_vg = ob_squirrel.vertex_groups.new(name='Shoulders')
for _i, _w in zip([66, 68, 76, 77, 83, 84, 85, 86, 87, 88, 89, 90, 103, 109, 110, 125, 126, 132, 133, 137, 147, 148, 152, 153, 154, 155, 157, 211, 213, 221, 222, 228, 229, 230, 231, 232, 233, 234, 235, 248, 254, 255, 263, 269, 272, 273, 274, 281, 282, 283, 284, 285, 292, 295, 296, 297, 303, 304, 310, 320, 321, 325, 326, 327, 328, 330], [0.003519, 0.03698, 0.1664, 0.09492, 0.4342, 0.4695, 0.2354, 0.1721, 0.1497, 0.4071, 0.06987, 0.07111, 0.1174, 0.1271, 0.01525, 0.005627, 0.02317, 0.07039, 0.1479, 0.02062, 0.3995, 0.4369, 0.07236, 0.4465, 0.141, 0.1791, 0.008779, 0.001588, 0.03474, 0.1672, 0.095, 0.4527, 0.4961, 0.2407, 0.174, 0.149, 0.4166, 0.0692, 0.06865, 0.1211, 0.1259, 0.01214, 0.02067, 0.08459, 0.5314, 0.5301, 0.07825, 0.1815, 0.07925, 0.4424, 0.1403, 0.1854, 0.0005803, 0.003598, 0.004271, 0.01942, 0.06907, 0.1471, 0.01949, 0.4076, 0.4446, 0.07197, 0.4535, 0.1398, 0.1798, 0.007588]): _vg.add([_i], _w, 'REPLACE')
_vg = ob_squirrel.vertex_groups.new(name='Neck')
for _i, _w in zip([76, 77, 83, 84, 85, 86, 87, 88, 89, 90, 91, 92, 103, 109, 110, 125, 126, 131, 132, 133, 134, 147, 148, 149, 152, 153, 154, 155, 157, 158, 221, 222, 228, 229, 230, 231, 232, 233, 234, 235, 236, 237, 248, 254, 255, 272, 273, 274, 275, 276, 281, 282, 283, 284, 285, 295, 296, 297, 302, 303, 304, 305, 306, 307, 320, 321, 322, 325, 326, 327, 328, 330, 331], [0.08128, 0.02799, 0.2174, 0.1845, 0.0808, 0.5876, 0.6528, 0.2088, 0.5703, 0.6215, 0.05085, 0.164, 0.04526, 0.5503, 0.1682, 0.283, 0.3093, 0.04981, 0.2326, 0.4706, 0.05967, 0.09665, 0.1967, 0.138, 0.3874, 0.2312, 0.07195, 0.5422, 0.4847, 0.07293, 0.0765, 0.02144, 0.2118, 0.1775, 0.08058, 0.5947, 0.6674, 0.2095, 0.5767, 0.6339, 0.04415, 0.1602, 0.04431, 0.5616, 0.1646, 0.08669, 0.1746, 0.337, 0.03497, 0.1244, 0.4351, 0.2133, 0.2321, 0.07166, 0.5032, 0.2806, 0.3537, 0.3078, 0.04503, 0.2321, 0.478, 0.05587, 0.05899, 0.41, 0.09601, 0.1971, 0.1357, 0.3882, 0.2293, 0.06982, 0.5457, 0.488, 0.07066]): _vg.add([_i], _w, 'REPLACE')
_vg = ob_squirrel.vertex_groups.new(name='Head')
for _i, _w in zip([0, 1, 2, 3, 4, 5, 6, 7, 8, 9, 10, 11, 12, 13, 14, 15, 16, 17, 18, 19, 20, 21, 22, 23, 24, 25, 26, 27, 28, 29, 30, 31, 32, 33, 34, 35, 36, 37, 38, 39, 40, 41, 42, 43, 44, 45, 46, 47, 48, 49, 50, 51, 52, 53, 54, 55, 56, 57, 58, 59, 60, 61, 62, 63, 83, 84, 85, 86, 87, 88, 89, 90, 91, 92, 93, 94, 109, 110, 125, 126, 131, 132, 133, 134, 147, 148, 149, 150, 152, 153, 155, 157, 158, 204, 205, 228, 229, 230, 231, 232, 233, 234, 235, 236, 237, 238, 239, 254, 255, 272, 273, 274, 275, 276, 277, 278, 281, 282, 283, 285, 295, 296, 297, 302, 303, 304, 305, 306, 307, 320, 321, 322, 323, 325, 326, 328, 330, 331, 390, 391, 392, 393], [1.0, 1.0, 1.0, 1.0, 1.0, 1.0, 1.0, 1.0, 1.0, 1.0, 1.0, 1.0, 1.0, 1.0, 1.0, 1.0, 1.0, 1.0, 1.0, 1.0, 1.0, 1.0, 1.0, 1.0, 1.0, 1.0, 1.0, 1.0, 1.0, 1.0, 1.0, 1.0, 1.0, 1.0, 1.0, 1.0, 1.0, 1.0, 1.0, 1.0, 1.0, 1.0, 1.0, 1.0, 1.0, 1.0, 1.0, 1.0, 1.0, 1.0, 1.0, 1.0, 1.0, 1.0, 1.0, 1.0, 1.0, 1.0, 1.0, 1.0, 1.0, 1.0, 1.0, 1.0, 0.04569, 0.01892, 0.01489, 0.1282, 0.09407, 0.06893, 0.3151, 0.2599, 0.9336, 0.8078, 0.9897, 0.9918, 0.2339, 0.7786, 0.6715, 0.6301, 0.9294, 0.658, 0.2981, 0.929, 0.04624, 0.1047, 0.8461, 0.991, 0.4969, 0.06884, 0.1738, 0.4678, 0.9178, 0.9947, 0.9948, 0.03947, 0.01208, 0.0126, 0.1245, 0.08835, 0.06604, 0.3121, 0.2544, 0.939, 0.8137, 0.9914, 0.9931, 0.2285, 0.7855, 0.05046, 0.1111, 0.5395, 0.9375, 0.864, 0.9955, 0.9946, 0.3086, 0.6715, 0.07988, 0.2062, 0.6763, 0.6031, 0.636, 0.9331, 0.6616, 0.2947, 0.934, 0.9347, 0.5586, 0.04349, 0.1023, 0.8492, 0.992, 0.4979, 0.06722, 0.172, 0.4661, 0.9208, 0.9953, 0.9955, 0.9964, 0.9963]): _vg.add([_i], _w, 'REPLACE')
_vg = ob_squirrel.vertex_groups.new(name='Hips')
for _i, _w in zip([64, 65, 66, 67, 68, 69, 70, 71, 72, 75, 76, 77, 97, 135, 136, 137, 138, 139, 140, 142, 154, 209, 210, 211, 212, 213, 214, 215, 216, 217, 220, 221, 222, 242, 261, 262, 263, 264, 265, 266, 268, 284, 308, 309, 310, 311, 312, 313, 315, 327], [0.09711, 0.07194, 0.1307, 0.06889, 0.1334, 0.1411, 0.3695, 0.5132, 0.5308, 0.02111, 0.02431, 0.02983, 0.01006, 0.1009, 0.0246, 0.1369, 0.1393, 0.5624, 0.4253, 0.02692, 0.0171, 0.09867, 0.07336, 0.1285, 0.06976, 0.1309, 0.1416, 0.3771, 0.5246, 0.5385, 0.02047, 0.01979, 0.02516, 0.009725, 0.0734, 0.05757, 0.137, 0.1403, 0.4577, 0.5755, 0.02636, 0.01606, 0.1026, 0.02548, 0.1357, 0.1391, 0.5659, 0.4309, 0.02661, 0.01499]): _vg.add([_i], _w, 'REPLACE')
_vg = ob_squirrel.vertex_groups.new(name='Torso')
for _i, _w in zip([64, 66, 68, 69, 70, 71, 72, 76, 77, 83, 84, 86, 87, 89, 135, 137, 138, 139, 152, 153, 154, 155, 209, 211, 213, 214, 215, 216, 217, 221, 222, 228, 229, 231, 232, 234, 263, 264, 266, 269, 272, 274, 279, 283, 284, 285, 308, 310, 311, 312, 325, 326, 327, 328], [0.1016, 0.5629, 0.67, 0.04199, 0.02545, 0.1338, 0.181, 0.5933, 0.5414, 0.2204, 0.1506, 0.07953, 0.03069, 0.01062, 0.02286, 0.7233, 0.0328, 0.166, 0.01749, 0.2198, 0.6948, 0.08643, 0.1052, 0.5812, 0.6839, 0.04113, 0.02615, 0.1342, 0.1813, 0.6104, 0.5631, 0.2185, 0.1468, 0.07751, 0.02559, 0.008358, 0.7298, 0.03414, 0.1772, 0.254, 0.0459, 0.02416, 0.03563, 0.2176, 0.7014, 0.08971, 0.02545, 0.7284, 0.03227, 0.1656, 0.01607, 0.2185, 0.7025, 0.08523]): _vg.add([_i], _w, 'REPLACE')
_vg = ob_squirrel.vertex_groups.new(name='BackFoot.R')
for _i, _w in zip([256, 257, 286, 287, 288, 289, 298, 299, 300, 332, 333, 366, 367, 370, 371, 372, 373], [0.9916, 0.9975, 0.9947, 0.9959, 0.94, 0.9312, 0.9827, 0.9519, 0.006489, 0.09364, 0.06384, 0.001131, 0.001248, 0.9991, 0.9997, 0.9989, 0.9988]): _vg.add([_i], _w, 'REPLACE')
_vg = ob_squirrel.vertex_groups.new(name='FrontFoot.L')
for _i, _w in zip([105, 106, 188, 189, 190, 191, 192, 193, 194, 195, 196, 197, 198, 199, 200, 201, 202, 203], [0.1323, 0.06675, 0.9643, 0.8629, 0.9482, 0.9812, 0.68, 0.2183, 0.1665, 0.8269, 0.996, 0.9868, 0.9886, 0.995, 0.09136, 0.4117, 0.1409, 0.01234]): _vg.add([_i], _w, 'REPLACE')
_vg = ob_squirrel.vertex_groups.new(name='BackFoot.L')
for _i, _w in zip([111, 112, 116, 117, 118, 119, 127, 128, 129, 159, 160, 180, 181, 184, 185, 186, 187], [0.9916, 0.9975, 0.9947, 0.9959, 0.94, 0.9312, 0.9827, 0.9519, 0.006489, 0.09364, 0.06384, 0.001131, 0.001248, 0.9991, 0.9997, 0.9989, 0.9988]): _vg.add([_i], _w, 'REPLACE')
_m = ob_squirrel.modifiers.new('Armature', 'ARMATURE')
_m.object = ob_armature

# ---- collection membership
col_collection_1.objects.link(ob_armature)
col_collection_1.objects.link(ob_squirrel)

# ---- scene / render settings (as saved in the file)
scene.frame_start = 1; scene.frame_end = 16; scene.frame_set(57)
scene.render.engine = 'CYCLES'
scene.render.dither_intensity = 0.0
scene.cycles.use_denoising = False
scene.cycles.samples = 200
scene.cycles.sampling_pattern = 'TABULATED_SOBOL'
scene.cycles.light_sampling_threshold = 0.0
scene.cycles.use_adaptive_sampling = False
scene.cycles.use_light_tree = False
scene.cycles.caustics_reflective = False
scene.cycles.caustics_refractive = False
scene.cycles.blur_glossy = 0.0
scene.cycles.max_bounces = 2
scene.cycles.pixel_filter_type = 'GAUSSIAN'
scene.cycles.sample_clamp_indirect = 0.0
scene.view_settings.view_transform = 'Standard'
bpy.context.view_layer.update()

# ---- added for rendering (the .blend has no active camera and no usable light): camera, sun
cam_auto = bpy.data.cameras.new('AutoCamera')
cam_auto.lens = 50.0
cam_auto.sensor_width = 36.0
cam_auto.clip_end = 1000.0
ob_auto_camera = bpy.data.objects.new('AutoCamera', cam_auto)
scene.collection.objects.link(ob_auto_camera)
ob_auto_camera.location = (20.5406, -22.2924, 22.1191)
ob_auto_camera.rotation_euler = (1.09748, -7.21219e-08, 0.694738)
scene.camera = ob_auto_camera
light_auto_sun = bpy.data.lights.new('AutoSun', 'SUN')
light_auto_sun.energy = 3.0
light_auto_sun.angle = 0.0523599
ob_auto_sun = bpy.data.objects.new('AutoSun', light_auto_sun)
scene.collection.objects.link(ob_auto_sun)
ob_auto_sun.rotation_euler = (0.872665, 0.174533, 0.523599)
bpy.context.view_layer.update()
